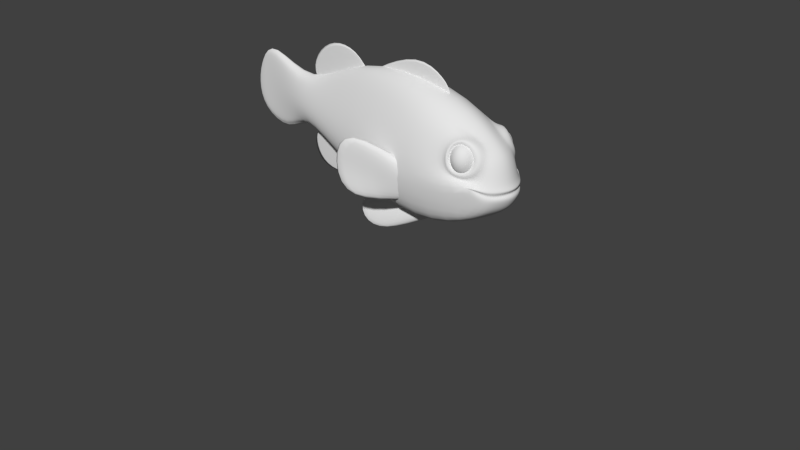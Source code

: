 # Source: nemo_for_anim.blend  (saved by Blender 2.74.0; exported with 4.5.12 LTS)
import bpy
from mathutils import Matrix  # noqa: F401  (used for matrix-valued properties, if any)

bpy.ops.wm.read_factory_settings(use_empty=True)
scene = bpy.context.scene
scene.name = ' '

# ---- collections
col_collection_1 = bpy.data.collections.new('Collection 1'); scene.collection.children.link(col_collection_1)
col_collection_1.hide_render = True
col_collection_1.hide_viewport = True
col_collection_2 = bpy.data.collections.new('Collection 2'); scene.collection.children.link(col_collection_2)

# ---- materials (node trees are filled in below, after node groups)
mat_material = bpy.data.materials.new('Material')
mat_material.alpha_threshold = 0.0
mat_material.use_transparent_shadow = False
mat_material.roughness = 0.5
mat_material.specular_intensity = 0.0
mat_material.line_color = (0.0, 0.0, 0.0, 1.0)

# ---- material node trees

# ---- world
world_world = bpy.data.worlds.new('World'); scene.world = world_world
world_world.color = (0.05088, 0.05088, 0.05088)
world_world.use_sun_shadow = False
world_world.sun_shadow_jitter_overblur = 0.0
world_world.cycles.sampling_method = 'MANUAL'
world_world.cycles.sample_map_resolution = 256

# ---- cameras
cam_camera = bpy.data.cameras.new('Camera')
cam_camera.clip_end = 100.0
cam_camera.lens = 35.0
cam_camera.sensor_width = 32.0
cam_camera.sensor_height = 18.0
cam_camera.ortho_scale = 7.314
cam_camera.dof.focus_distance = 0.0
cam_camera.dof.aperture_fstop = 128.0

# ---- meshes
me_cube = bpy.data.meshes.new('Cube')
me_cube.from_pydata([(0.7161, 1.37, -0.746), (0.4889, -0.5226, -0.4168), (0.5404, 1.37, 1.073), (0.2736, -0.5658, 1.08), (0.1768, -1.981, 0.1809), (0.1768, -1.938, 0.4693), (0.4725, 2.453, -0.3867), (0.8827, 1.37, 0.04899), (0.6067, -0.5442, 0.1642), (0.4131, 2.47, 0.06224), (0.2408, -1.959, 0.274), (0.3911, 1.37, -0.9213), (0.1733, -0.5226, -0.6234), (0.3534, 1.37, 1.323), (0.09602, -0.5658, 1.402), (0.09127, -1.981, 0.1392), (0.09127, -1.938, 0.5448), (0.2045, 2.506, -0.3867), (0.2668, 2.548, 0.5163), (0.3159, 2.612, 0.002891), (0.03303, -2.699, -0.3812), (0.03303, -3.051, 1.212), (0.06202, -3.001, 0.2253), (0.01142, -3.505, -0.1347), (0.01142, -3.428, 0.83), (0.01142, -3.598, 0.3742), (0.04034, -3.523, 0.3742), (0.05561, -2.699, -0.3544), (0.05561, -3.051, 1.165), (0.04034, -3.431, -0.0984), (0.04034, -3.354, 0.83), (0.3152, 2.283, 0.6939), (0.284, 2.35, 0.5041), (0.3152, 2.283, 0.3142), (0.3905, 2.12, 0.2356), (0.457, 2.287, 0.6939), (0.4845, 2.355, 0.5041), (0.457, 2.287, 0.3142), (0.5598, 2.193, 0.6939), (0.6299, 2.223, 0.5041), (0.5598, 2.193, 0.3142), (0.5635, 2.056, 0.6939), (0.6351, 2.03, 0.5041), (0.5635, 2.056, 0.3142), (0.4552, 1.953, 0.6939), (0.4863, 1.885, 0.5041), (0.4659, 1.957, 0.3142), (0.3905, 2.12, 0.7726), (0.2789, 2.633, 0.1329), (0.6223, 2.302, 0.2034), (0.4131, 2.491, 0.1197), (0.4513, 2.505, -0.1048), (0.2789, 2.651, -0.1381), (0.418, 2.526, -0.003287), (0.3196, 2.661, -0.03301), (0.316, 2.667, 0.07442), (0.4502, 2.512, 0.09243), (0.01655, -0.2205, 1.088), (0.01655, 1.336, 1.186), (0.01655, 0.7767, 1.199), (0.01655, -1.503, 0.812), (0.01655, -0.5805, 1.103), (0.01655, -1.222, 0.9405), (-0.3346, 1.296, 0.05713), (-0.2941, 1.165, -0.4625), (-1.066, 0.2142, 0.8161), (-1.066, 0.2142, -0.6001), (-0.6042, 1.296, 0.05713), (-0.5142, 1.165, -0.4625), (-1.222, 0.2142, 0.8161), (-1.222, 0.2142, -0.6001), (0.01655, -0.7219, -0.4924), (0.01655, -1.269, -0.1014), (0.01655, -0.9774, -0.3321), (0.4552, 1.956, 0.7876), (0.2968, 2.503, 0.5573), (0.4279, 2.368, 0.2246), (0.2, 2.274, 0.8203), (0.1193, 2.343, 0.7669), (0.5685, 2.358, 0.2973), (0.1067, 1.88, 0.5573), (0.5911, 2.005, 0.7993), (0.4631, 2.464, 0.5426), (0.544, 1.976, 0.1949), (0.5534, 1.875, 0.5005), (0.4877, 2.225, 0.8715), (0.6517, 2.042, 0.3075), (0.6768, 1.931, 0.5177), (-1.066, -0.1208, 0.05645), (-0.2941, 1.229, -0.2098), (-0.6042, 1.218, -0.2525), (-1.222, -0.1208, 0.05645), (-0.02085, 0.5023, -0.6387), (0.05374, 1.327, -0.8034), (-0.4032, -0.226, -0.7396), (-0.4032, 0.296, -1.369), (-0.2409, 0.5023, -0.6387), (-0.2409, 1.327, -0.8034), (-0.4443, -0.226, -0.7396), (-0.4443, 0.296, -1.369), (-0.5199, -0.1651, -1.21), (-0.02085, 0.7417, -0.7583), (-0.2409, 0.7417, -0.7583), (-0.561, -0.1651, -1.21), (-0.7161, 1.37, -0.746), (-0.4889, -0.5226, -0.4168), (-0.5404, 1.37, 1.073), (-0.2736, -0.5658, 1.08), (0.0, 1.453, -0.9425), (0.0, -0.5226, -0.661), (0.0, 1.453, 1.441), (0.0, -0.5658, 1.448), (-0.1768, -1.981, 0.1809), (-0.1768, -1.938, 0.4693), (0.0, -1.981, 0.0825), (0.0, -1.938, 0.6081), (-0.4725, 2.453, -0.3867), (0.0, 2.61, -0.3867), (0.0, 2.659, 0.5163), (-0.8827, 1.37, 0.04899), (-0.6067, -0.5442, 0.1642), (-0.4131, 2.47, 0.06224), (-0.2408, -1.959, 0.274), (0.0, 2.721, 0.009101), (-0.3911, 1.37, -0.9213), (-0.1733, -0.5226, -0.6234), (-0.3534, 1.37, 1.323), (-0.09602, -0.5658, 1.402), (-0.09127, -1.981, 0.1392), (-0.09127, -1.938, 0.5448), (-0.2045, 2.506, -0.3867), (-0.2668, 2.548, 0.5163), (-0.3159, 2.612, 0.002891), (-0.03303, -2.699, -0.3812), (0.0, -2.699, -0.5007), (-0.03303, -3.051, 1.212), (0.0, -3.051, 1.291), (-0.06202, -3.001, 0.2253), (-0.01142, -3.505, -0.1347), (0.0, -3.531, -0.174), (-0.01142, -3.428, 0.83), (0.0, -3.454, 0.83), (0.0, -3.624, 0.3742), (-0.01142, -3.598, 0.3742), (-0.04034, -3.523, 0.3742), (-0.05561, -2.699, -0.3544), (-0.05561, -3.051, 1.165), (-0.04034, -3.431, -0.0984), (-0.04034, -3.354, 0.83), (-0.3152, 2.283, 0.6939), (-0.284, 2.35, 0.5041), (-0.3152, 2.283, 0.3142), (-0.3905, 2.12, 0.2356), (-0.457, 2.287, 0.6939), (-0.4845, 2.355, 0.5041), (-0.457, 2.287, 0.3142), (-0.5598, 2.193, 0.6939), (-0.6299, 2.223, 0.5041), (-0.5598, 2.193, 0.3142), (-0.5635, 2.056, 0.6939), (-0.6351, 2.03, 0.5041), (-0.5635, 2.056, 0.3142), (-0.4552, 1.953, 0.6939), (-0.4863, 1.885, 0.5041), (-0.4659, 1.957, 0.3142), (-0.3905, 2.12, 0.7726), (-0.2789, 2.633, 0.1329), (-0.6223, 2.302, 0.2034), (-0.4131, 2.491, 0.1197), (-0.4513, 2.505, -0.1048), (0.0, 2.737, 0.09863), (0.0, 2.761, -0.1465), (-0.2789, 2.651, -0.1381), (-0.418, 2.526, -0.003287), (0.0, 2.809, -0.01639), (-0.3196, 2.661, -0.03301), (-0.316, 2.667, 0.07442), (-0.4502, 2.512, 0.09243), (0.0, 2.817, 0.08109), (-0.01655, -0.2205, 1.088), (0.0, -0.2205, 1.425), (-0.01655, 1.336, 1.186), (0.0, 1.346, 1.593), (0.0, 1.54, 1.186), (-0.01655, 0.7767, 1.199), (0.0, 0.7767, 2.011), (0.0, -0.4196, 1.088), (-0.01655, -1.503, 0.812), (0.0, -2.068, 1.299), (-0.01655, -0.5805, 1.103), (0.0, -0.9568, 1.796), (0.0, -0.2834, 1.21), (-0.01655, -1.222, 0.9405), (0.0, -1.499, 1.849), (0.0, -1.842, 0.6402), (0.3346, 1.296, 0.05713), (0.2941, 1.165, -0.4625), (1.066, 0.2142, 0.8161), (1.066, 0.2142, -0.6001), (0.6042, 1.296, 0.05713), (0.5142, 1.165, -0.4625), (1.222, 0.2142, 0.8161), (1.222, 0.2142, -0.6001), (-0.01655, -0.7219, -0.4924), (0.0, -1.826, -1.108), (-0.01655, -1.269, -0.1014), (0.0, -2.312, -0.4588), (0.0, -1.754, -0.01877), (-0.01655, -0.9774, -0.3321), (0.0, -2.331, -0.8953), (0.0, -0.2556, -0.6654), (-0.4552, 1.956, 0.7876), (-0.2968, 2.503, 0.5573), (-0.4279, 2.368, 0.2246), (-0.2, 2.274, 0.8203), (-0.1193, 2.343, 0.7669), (0.0, 2.413, 0.756), (-0.5685, 2.358, 0.2973), (-0.1067, 1.88, 0.5573), (-0.5911, 2.005, 0.7993), (-0.4631, 2.464, 0.5426), (-0.544, 1.976, 0.1949), (-0.5534, 1.875, 0.5005), (-0.4877, 2.225, 0.8715), (-0.6517, 2.042, 0.3075), (-0.6768, 1.931, 0.5177), (1.066, -0.1208, 0.05645), (0.2941, 1.229, -0.2098), (0.6042, 1.218, -0.2525), (1.222, -0.1208, 0.05645), (0.02085, 0.5023, -0.6387), (-0.05374, 1.327, -0.8034), (0.4032, -0.226, -0.7396), (0.4032, 0.296, -1.369), (0.2409, 0.5023, -0.6387), (0.2409, 1.327, -0.8034), (0.4443, -0.226, -0.7396), (0.4443, 0.296, -1.369), (0.5199, -0.1651, -1.21), (0.02085, 0.7417, -0.7583), (0.2409, 0.7417, -0.7583), (0.561, -0.1651, -1.21)], [], [(7, 2, 3, 8), (52, 17, 117, 171), (13, 110, 111, 14), (11, 12, 109, 108), (25, 23, 29, 26), (14, 111, 115, 16), (12, 1, 4, 15), (8, 3, 5, 10), (84, 83, 86, 87), (11, 108, 117, 17), (7, 0, 6, 51, 49), (74, 84, 87, 81), (1, 8, 10, 4), (24, 25, 26, 30), (18, 48, 170, 118), (0, 7, 8, 1), (75, 77, 85, 82), (16, 21, 28, 5), (0, 11, 17, 6), (216, 78, 18, 118), (109, 12, 15, 114), (3, 14, 16, 5), (0, 1, 12, 11), (2, 13, 14, 3), (51, 6, 17, 52), (21, 24, 30, 28), (23, 20, 27, 29), (22, 28, 30, 26), (27, 22, 26, 29), (16, 115, 136, 21), (114, 15, 20, 134), (25, 24, 141, 142), (23, 25, 142, 139), (10, 5, 28, 22), (4, 10, 22, 27), (21, 136, 141, 24), (134, 20, 23, 139), (20, 15, 4, 27), (33, 32, 36, 37), (32, 31, 35, 36), (37, 36, 39, 40), (36, 35, 38, 39), (40, 39, 42, 43), (39, 38, 41, 42), (43, 42, 45, 46), (42, 41, 44, 45), (34, 33, 37), (31, 47, 35), (34, 37, 40), (35, 47, 38), (34, 40, 43), (38, 47, 41), (34, 43, 46), (41, 47, 44), (180, 186, 57), (56, 49, 9), (170, 48, 55, 178), (54, 52, 171, 174), (48, 50, 56, 55), (53, 51, 52, 54), (49, 51, 53), (19, 9, 53, 54), (123, 19, 54, 174), (9, 49, 53), (185, 180, 57, 59), (55, 19, 123, 178), (56, 9, 19, 55), (50, 49, 56), (182, 185, 59, 58), (182, 58, 183), (188, 194, 60), (193, 188, 60, 62), (190, 193, 62, 61), (190, 61, 191), (88, 91, 70, 66), (89, 88, 66, 64), (91, 90, 68, 70), (204, 210, 71), (209, 204, 71, 73), (206, 209, 73, 72), (206, 72, 207), (76, 50, 48, 18, 75), (2, 7, 84, 74), (78, 77, 75, 18), (13, 2, 74, 77, 78), (110, 13, 78, 216), (7, 49, 83, 84), (49, 50, 76, 83), (82, 85, 81, 80), (80, 79, 82), (76, 75, 82, 79), (77, 74, 81, 85), (80, 86, 79), (83, 76, 79, 86), (81, 87, 86, 80), (70, 68, 64, 66), (65, 63, 67, 69), (69, 67, 90, 91), (63, 65, 88, 89), (65, 69, 91, 88), (100, 103, 99, 95), (101, 100, 95, 93), (103, 102, 97, 99), (99, 97, 93, 95), (94, 92, 96, 98), (98, 96, 102, 103), (92, 94, 100, 101), (94, 98, 103, 100), (119, 120, 107, 106), (172, 171, 117, 130), (126, 127, 111, 110), (124, 108, 109, 125), (143, 144, 147, 138), (127, 129, 115, 111), (125, 128, 112, 105), (120, 122, 113, 107), (222, 225, 224, 221), (124, 130, 117, 108), (119, 167, 169, 116, 104), (211, 219, 225, 222), (105, 112, 122, 120), (140, 148, 144, 143), (131, 118, 170, 166), (104, 105, 120, 119), (212, 220, 223, 214), (129, 113, 146, 135), (104, 116, 130, 124), (216, 118, 131, 215), (109, 114, 128, 125), (107, 113, 129, 127), (104, 124, 125, 105), (106, 107, 127, 126), (169, 172, 130, 116), (135, 146, 148, 140), (138, 147, 145, 133), (137, 144, 148, 146), (145, 147, 144, 137), (129, 135, 136, 115), (114, 134, 133, 128), (143, 142, 141, 140), (138, 139, 142, 143), (122, 137, 146, 113), (112, 145, 137, 122), (135, 140, 141, 136), (134, 139, 138, 133), (133, 145, 112, 128), (151, 155, 154, 150), (150, 154, 153, 149), (155, 158, 157, 154), (154, 157, 156, 153), (158, 161, 160, 157), (157, 160, 159, 156), (161, 164, 163, 160), (160, 163, 162, 159), (152, 155, 151), (149, 153, 165), (152, 158, 155), (153, 156, 165), (152, 161, 158), (156, 159, 165), (152, 164, 161), (159, 162, 165), (180, 179, 186), (177, 121, 167), (170, 178, 176, 166), (175, 174, 171, 172), (166, 176, 177, 168), (173, 175, 172, 169), (167, 173, 169), (132, 175, 173, 121), (123, 174, 175, 132), (121, 173, 167), (185, 184, 179, 180), (176, 178, 123, 132), (177, 176, 132, 121), (168, 177, 167), (182, 181, 184, 185), (182, 183, 181), (188, 187, 194), (193, 192, 187, 188), (190, 189, 192, 193), (190, 191, 189), (226, 198, 202, 229), (227, 196, 198, 226), (229, 202, 200, 228), (204, 203, 210), (209, 208, 203, 204), (206, 205, 208, 209), (206, 207, 205), (213, 212, 131, 166, 168), (106, 211, 222, 119), (215, 131, 212, 214), (126, 215, 214, 211, 106), (110, 216, 215, 126), (119, 222, 221, 167), (167, 221, 213, 168), (220, 218, 219, 223), (218, 220, 217), (213, 217, 220, 212), (214, 223, 219, 211), (218, 217, 224), (221, 224, 217, 213), (219, 218, 224, 225), (202, 198, 196, 200), (197, 201, 199, 195), (201, 229, 228, 199), (195, 227, 226, 197), (197, 226, 229, 201), (238, 233, 237, 241), (239, 231, 233, 238), (241, 237, 235, 240), (237, 233, 231, 235), (232, 236, 234, 230), (236, 241, 240, 234), (230, 239, 238, 232), (232, 238, 241, 236)])
me_cube.polygons.foreach_set('use_smooth', [True] * 216)
_uv = me_cube.uv_layers.new(name='UVMap')
_uv.uv.foreach_set('vector', [0.7541, 0.1921, 0.7483, 0.3251, 0.4752, 0.299, 0.4968, 0.1754, 0.9522, 0.1722, 0.9292, 0.1391, 0.9539, 0.1243, 0.9725, 0.1608, 0.7473, 0.3671, 0.7484, 0.3979, 0.4638, 0.3654, 0.4679, 0.3502, 0.7752, 0.04352, 0.5078, 0.04695, 0.5046, 0.021, 0.781, 0.021, 0.01367, 0.1518, 0.03109, 0.08253, 0.04165, 0.08865, 0.0247, 0.1526, 0.4679, 0.3502, 0.4638, 0.3654, 0.2615, 0.2271, 0.2644, 0.2091, 0.5078, 0.04695, 0.5096, 0.1006, 0.2656, 0.1374, 0.2663, 0.1214, 0.4968, 0.1754, 0.4752, 0.299, 0.2671, 0.1905, 0.2693, 0.1563, 0.8533, 0.2499, 0.8728, 0.2408, 0.8735, 0.2473, 0.8648, 0.2547, 0.7752, 0.04352, 0.781, 0.021, 0.9539, 0.1243, 0.9292, 0.1391, 0.7541, 0.1921, 0.7644, 0.09167, 0.8977, 0.1527, 0.9203, 0.1791, 0.8879, 0.2192, 0.86, 0.2744, 0.8533, 0.2499, 0.8648, 0.2547, 0.8659, 0.2673, 0.5096, 0.1006, 0.4968, 0.1754, 0.2693, 0.1563, 0.2656, 0.1374, 0.03124, 0.2164, 0.01367, 0.1518, 0.0247, 0.1526, 0.04225, 0.217, 0.9309, 0.2662, 0.9552, 0.2222, 0.9793, 0.2279, 0.9548, 0.2805, 0.7644, 0.09167, 0.7541, 0.1921, 0.4968, 0.1754, 0.5096, 0.1006, 0.9058, 0.2631, 0.8898, 0.2858, 0.8813, 0.2755, 0.8954, 0.2587, 0.2644, 0.2091, 0.07827, 0.2745, 0.07967, 0.2669, 0.2671, 0.1905, 0.7644, 0.09167, 0.7752, 0.04352, 0.9292, 0.1391, 0.8977, 0.1527, 0.9127, 0.3187, 0.8954, 0.2941, 0.9309, 0.2662, 0.9548, 0.2805, 0.5046, 0.021, 0.5078, 0.04695, 0.2663, 0.1214, 0.2669, 0.1043, 0.4752, 0.299, 0.4679, 0.3502, 0.2644, 0.2091, 0.2671, 0.1905, 0.7644, 0.09167, 0.5096, 0.1006, 0.5078, 0.04695, 0.7752, 0.04352, 0.7483, 0.3251, 0.7473, 0.3671, 0.4679, 0.3502, 0.4752, 0.299, 0.9203, 0.1791, 0.8977, 0.1527, 0.9292, 0.1391, 0.9522, 0.1722, 0.07827, 0.2745, 0.03124, 0.2164, 0.04225, 0.217, 0.07967, 0.2669, 0.03109, 0.08253, 0.148, 0.05125, 0.1479, 0.0566, 0.04165, 0.08865, 0.1003, 0.1378, 0.07967, 0.2669, 0.04225, 0.217, 0.0247, 0.1526, 0.1479, 0.0566, 0.1003, 0.1378, 0.0247, 0.1526, 0.04165, 0.08865, 0.2644, 0.2091, 0.2615, 0.2271, 0.07603, 0.2866, 0.07827, 0.2745, 0.2669, 0.1043, 0.2663, 0.1214, 0.148, 0.05125, 0.1469, 0.03347, 0.01367, 0.1518, 0.03124, 0.2164, 0.02734, 0.2162, 0.009785, 0.1515, 0.03109, 0.08253, 0.01367, 0.1518, 0.009785, 0.1515, 0.02762, 0.07681, 0.2693, 0.1563, 0.2671, 0.1905, 0.07967, 0.2669, 0.1003, 0.1378, 0.2656, 0.1374, 0.2693, 0.1563, 0.1003, 0.1378, 0.1479, 0.0566, 0.07827, 0.2745, 0.07603, 0.2866, 0.02734, 0.2162, 0.03124, 0.2164, 0.1469, 0.03347, 0.148, 0.05125, 0.03109, 0.08253, 0.02762, 0.07681, 0.148, 0.05125, 0.2663, 0.1214, 0.2656, 0.1374, 0.1479, 0.0566, 0.9729, 0.4615, 0.9789, 0.5529, 0.9054, 0.5257, 0.919, 0.4702, 0.9789, 0.5529, 0.9093, 0.6253, 0.8717, 0.5749, 0.9054, 0.5257, 0.919, 0.4702, 0.9054, 0.5257, 0.858, 0.5069, 0.8792, 0.4611, 0.9054, 0.5257, 0.8717, 0.5749, 0.8366, 0.5525, 0.858, 0.5069, 0.8792, 0.4611, 0.858, 0.5069, 0.811, 0.4882, 0.844, 0.439, 0.858, 0.5069, 0.8366, 0.5525, 0.7972, 0.5429, 0.811, 0.4882, 0.844, 0.439, 0.811, 0.4882, 0.7336, 0.4603, 0.8059, 0.3894, 0.811, 0.4882, 0.7972, 0.5429, 0.7393, 0.5525, 0.7336, 0.4603, 0.909, 0.3894, 0.9729, 0.4615, 0.919, 0.4702, 0.9093, 0.6253, 0.8057, 0.6239, 0.8717, 0.5749, 0.909, 0.3894, 0.919, 0.4702, 0.8792, 0.4611, 0.8717, 0.5749, 0.8057, 0.6239, 0.8366, 0.5525, 0.909, 0.3894, 0.8792, 0.4611, 0.844, 0.439, 0.8366, 0.5525, 0.8057, 0.6239, 0.7972, 0.5429, 0.909, 0.3894, 0.844, 0.439, 0.8059, 0.3894, 0.7972, 0.5429, 0.8057, 0.6239, 0.7393, 0.5525, 0.418, 0.8914, 0.3868, 0.845, 0.4153, 0.8433, 0.9256, 0.2089, 0.8879, 0.2192, 0.9233, 0.2016, 0.9793, 0.2279, 0.9552, 0.2222, 0.9542, 0.2106, 0.9824, 0.2161, 0.9526, 0.1879, 0.9522, 0.1722, 0.9725, 0.1608, 0.9809, 0.1804, 0.9552, 0.2222, 0.9265, 0.2158, 0.9256, 0.2089, 0.9542, 0.2106, 0.927, 0.1915, 0.9203, 0.1791, 0.9522, 0.1722, 0.9526, 0.1879, 0.8879, 0.2192, 0.9203, 0.1791, 0.927, 0.1915, 0.9503, 0.1971, 0.9233, 0.2016, 0.927, 0.1915, 0.9526, 0.1879, 0.9817, 0.1964, 0.9503, 0.1971, 0.9526, 0.1879, 0.9809, 0.1804, 0.9233, 0.2016, 0.8879, 0.2192, 0.927, 0.1915, 0.5652, 0.9673, 0.418, 0.8914, 0.4153, 0.8433, 0.5588, 0.8511, 0.9542, 0.2106, 0.9503, 0.1971, 0.9817, 0.1964, 0.9824, 0.2161, 0.9256, 0.2089, 0.9233, 0.2016, 0.9503, 0.1971, 0.9542, 0.2106, 0.9265, 0.2158, 0.8879, 0.2192, 0.9256, 0.2089, 0.6433, 0.903, 0.5652, 0.9673, 0.5588, 0.8511, 0.6385, 0.8448, 0.6433, 0.903, 0.6385, 0.8448, 0.6678, 0.8433, 0.01693, 0.7502, 0.1941, 0.7092, 0.2168, 0.7652, 0.04871, 0.9565, 0.01693, 0.7502, 0.2168, 0.7652, 0.2372, 0.8099, 0.2085, 0.9744, 0.04871, 0.9565, 0.2372, 0.8099, 0.2971, 0.8962, 0.2085, 0.9744, 0.2971, 0.8962, 0.3503, 0.9527, 0.03212, 0.4779, 0.05861, 0.5572, 0.09075, 0.6094, 0.04224, 0.6271, 0.298, 0.4328, 0.03212, 0.4779, 0.06794, 0.3891, 0.2844, 0.3891, 0.05861, 0.5572, 0.2922, 0.5615, 0.2708, 0.62, 0.09075, 0.6094, 0.4528, 0.524, 0.7854, 0.6334, 0.6838, 0.6663, 0.3425, 0.565, 0.4528, 0.524, 0.6838, 0.6663, 0.6275, 0.6983, 0.3425, 0.6588, 0.3425, 0.565, 0.6275, 0.6983, 0.5628, 0.7451, 0.3425, 0.6588, 0.5628, 0.7451, 0.458, 0.7583, 0.8948, 0.2381, 0.9265, 0.2158, 0.9552, 0.2222, 0.9309, 0.2662, 0.9058, 0.2631, 0.7483, 0.3251, 0.7541, 0.1921, 0.8533, 0.2499, 0.86, 0.2744, 0.8954, 0.2941, 0.8898, 0.2858, 0.9058, 0.2631, 0.9309, 0.2662, 0.7473, 0.3671, 0.7483, 0.3251, 0.86, 0.2744, 0.8898, 0.2858, 0.8954, 0.2941, 0.7484, 0.3979, 0.7473, 0.3671, 0.8954, 0.2941, 0.9127, 0.3187, 0.7541, 0.1921, 0.8879, 0.2192, 0.8728, 0.2408, 0.8533, 0.2499, 0.8879, 0.2192, 0.9265, 0.2158, 0.8948, 0.2381, 0.8728, 0.2408, 0.8954, 0.2587, 0.8813, 0.2755, 0.8659, 0.2673, 0.8808, 0.2601, 0.8808, 0.2601, 0.8883, 0.2469, 0.8954, 0.2587, 0.8948, 0.2381, 0.9058, 0.2631, 0.8954, 0.2587, 0.8883, 0.2469, 0.8898, 0.2858, 0.86, 0.2744, 0.8659, 0.2673, 0.8813, 0.2755, 0.8808, 0.2601, 0.8735, 0.2473, 0.8883, 0.2469, 0.8728, 0.2408, 0.8948, 0.2381, 0.8883, 0.2469, 0.8735, 0.2473, 0.8659, 0.2673, 0.8648, 0.2547, 0.8735, 0.2473, 0.8808, 0.2601, 0.09075, 0.6094, 0.2708, 0.62, 0.2888, 0.654, 0.04224, 0.6271, 0.0973, 0.4894, 0.3134, 0.476, 0.2978, 0.513, 0.08381, 0.5233, 0.08381, 0.5233, 0.2978, 0.513, 0.2922, 0.5615, 0.05861, 0.5572, 0.3134, 0.476, 0.0973, 0.4894, 0.03212, 0.4779, 0.298, 0.4328, 0.0973, 0.4894, 0.08381, 0.5233, 0.05861, 0.5572, 0.03212, 0.4779, 0.7552, 0.8457, 0.7602, 0.8419, 0.811, 0.8627, 0.8108, 0.8676, 0.8679, 0.9512, 0.7552, 0.8457, 0.8108, 0.8676, 0.973, 0.9205, 0.7602, 0.8419, 0.8965, 0.8104, 0.973, 0.8819, 0.811, 0.8627, 0.811, 0.8627, 0.973, 0.8819, 0.973, 0.9205, 0.8108, 0.8676, 0.7517, 0.7929, 0.8623, 0.7461, 0.8598, 0.7779, 0.7559, 0.7979, 0.7559, 0.7979, 0.8598, 0.7779, 0.8965, 0.8104, 0.7602, 0.8419, 0.8324, 0.9602, 0.7318, 0.9083, 0.7552, 0.8457, 0.8679, 0.9512, 0.7517, 0.7929, 0.7559, 0.7979, 0.7602, 0.8419, 0.7552, 0.8457, 0.7541, 0.1921, 0.4968, 0.1754, 0.4752, 0.299, 0.7483, 0.3251, 0.9522, 0.1722, 0.9725, 0.1608, 0.9539, 0.1243, 0.9292, 0.1391, 0.7473, 0.3671, 0.4679, 0.3502, 0.4638, 0.3654, 0.7484, 0.3979, 0.7752, 0.04352, 0.781, 0.021, 0.5046, 0.021, 0.5078, 0.04695, 0.01367, 0.1518, 0.0247, 0.1526, 0.04165, 0.08865, 0.03109, 0.08253, 0.4679, 0.3502, 0.2644, 0.2091, 0.2615, 0.2271, 0.4638, 0.3654, 0.5078, 0.04695, 0.2663, 0.1214, 0.2656, 0.1374, 0.5096, 0.1006, 0.4968, 0.1754, 0.2693, 0.1563, 0.2671, 0.1905, 0.4752, 0.299, 0.8533, 0.2499, 0.8648, 0.2547, 0.8735, 0.2473, 0.8728, 0.2408, 0.7752, 0.04352, 0.9292, 0.1391, 0.9539, 0.1243, 0.781, 0.021, 0.7541, 0.1921, 0.8879, 0.2192, 0.9203, 0.1791, 0.8977, 0.1527, 0.7644, 0.09167, 0.86, 0.2744, 0.8659, 0.2673, 0.8648, 0.2547, 0.8533, 0.2499, 0.5096, 0.1006, 0.2656, 0.1374, 0.2693, 0.1563, 0.4968, 0.1754, 0.03124, 0.2164, 0.04225, 0.217, 0.0247, 0.1526, 0.01367, 0.1518, 0.9309, 0.2662, 0.9548, 0.2805, 0.9793, 0.2279, 0.9552, 0.2222, 0.7644, 0.09167, 0.5096, 0.1006, 0.4968, 0.1754, 0.7541, 0.1921, 0.9058, 0.2631, 0.8954, 0.2587, 0.8813, 0.2755, 0.8898, 0.2858, 0.2644, 0.2091, 0.2671, 0.1905, 0.07967, 0.2669, 0.07827, 0.2745, 0.7644, 0.09167, 0.8977, 0.1527, 0.9292, 0.1391, 0.7752, 0.04352, 0.9127, 0.3187, 0.9548, 0.2805, 0.9309, 0.2662, 0.8954, 0.2941, 0.5046, 0.021, 0.2669, 0.1043, 0.2663, 0.1214, 0.5078, 0.04695, 0.4752, 0.299, 0.2671, 0.1905, 0.2644, 0.2091, 0.4679, 0.3502, 0.7644, 0.09167, 0.7752, 0.04352, 0.5078, 0.04695, 0.5096, 0.1006, 0.7483, 0.3251, 0.4752, 0.299, 0.4679, 0.3502, 0.7473, 0.3671, 0.9203, 0.1791, 0.9522, 0.1722, 0.9292, 0.1391, 0.8977, 0.1527, 0.07827, 0.2745, 0.07967, 0.2669, 0.04225, 0.217, 0.03124, 0.2164, 0.03109, 0.08253, 0.04165, 0.08865, 0.1479, 0.0566, 0.148, 0.05125, 0.1003, 0.1378, 0.0247, 0.1526, 0.04225, 0.217, 0.07967, 0.2669, 0.1479, 0.0566, 0.04165, 0.08865, 0.0247, 0.1526, 0.1003, 0.1378, 0.2644, 0.2091, 0.07827, 0.2745, 0.07603, 0.2866, 0.2615, 0.2271, 0.2669, 0.1043, 0.1469, 0.03347, 0.148, 0.05125, 0.2663, 0.1214, 0.01367, 0.1518, 0.009785, 0.1515, 0.02734, 0.2162, 0.03124, 0.2164, 0.03109, 0.08253, 0.02762, 0.07681, 0.009785, 0.1515, 0.01367, 0.1518, 0.2693, 0.1563, 0.1003, 0.1378, 0.07967, 0.2669, 0.2671, 0.1905, 0.2656, 0.1374, 0.1479, 0.0566, 0.1003, 0.1378, 0.2693, 0.1563, 0.07827, 0.2745, 0.03124, 0.2164, 0.02734, 0.2162, 0.07603, 0.2866, 0.1469, 0.03347, 0.02762, 0.07681, 0.03109, 0.08253, 0.148, 0.05125, 0.148, 0.05125, 0.1479, 0.0566, 0.2656, 0.1374, 0.2663, 0.1214, 0.9729, 0.4615, 0.919, 0.4702, 0.9054, 0.5257, 0.9789, 0.5529, 0.9789, 0.5529, 0.9054, 0.5257, 0.8717, 0.5749, 0.9093, 0.6253, 0.919, 0.4702, 0.8792, 0.4611, 0.858, 0.5069, 0.9054, 0.5257, 0.9054, 0.5257, 0.858, 0.5069, 0.8366, 0.5525, 0.8717, 0.5749, 0.8792, 0.4611, 0.844, 0.439, 0.811, 0.4882, 0.858, 0.5069, 0.858, 0.5069, 0.811, 0.4882, 0.7972, 0.5429, 0.8366, 0.5525, 0.844, 0.439, 0.8059, 0.3894, 0.7336, 0.4603, 0.811, 0.4882, 0.811, 0.4882, 0.7336, 0.4603, 0.7393, 0.5525, 0.7972, 0.5429, 0.909, 0.3894, 0.919, 0.4702, 0.9729, 0.4615, 0.9093, 0.6253, 0.8717, 0.5749, 0.8057, 0.6239, 0.909, 0.3894, 0.8792, 0.4611, 0.919, 0.4702, 0.8717, 0.5749, 0.8366, 0.5525, 0.8057, 0.6239, 0.909, 0.3894, 0.844, 0.439, 0.8792, 0.4611, 0.8366, 0.5525, 0.7972, 0.5429, 0.8057, 0.6239, 0.909, 0.3894, 0.8059, 0.3894, 0.844, 0.439, 0.7972, 0.5429, 0.7393, 0.5525, 0.8057, 0.6239, 0.418, 0.8914, 0.4153, 0.8433, 0.3868, 0.845, 0.9256, 0.2089, 0.9233, 0.2016, 0.8879, 0.2192, 0.9793, 0.2279, 0.9824, 0.2161, 0.9542, 0.2106, 0.9552, 0.2222, 0.9526, 0.1879, 0.9809, 0.1804, 0.9725, 0.1608, 0.9522, 0.1722, 0.9552, 0.2222, 0.9542, 0.2106, 0.9256, 0.2089, 0.9265, 0.2158, 0.927, 0.1915, 0.9526, 0.1879, 0.9522, 0.1722, 0.9203, 0.1791, 0.8879, 0.2192, 0.927, 0.1915, 0.9203, 0.1791, 0.9503, 0.1971, 0.9526, 0.1879, 0.927, 0.1915, 0.9233, 0.2016, 0.9817, 0.1964, 0.9809, 0.1804, 0.9526, 0.1879, 0.9503, 0.1971, 0.9233, 0.2016, 0.927, 0.1915, 0.8879, 0.2192, 0.5652, 0.9673, 0.5588, 0.8511, 0.4153, 0.8433, 0.418, 0.8914, 0.9542, 0.2106, 0.9824, 0.2161, 0.9817, 0.1964, 0.9503, 0.1971, 0.9256, 0.2089, 0.9542, 0.2106, 0.9503, 0.1971, 0.9233, 0.2016, 0.9265, 0.2158, 0.9256, 0.2089, 0.8879, 0.2192, 0.6433, 0.903, 0.6385, 0.8448, 0.5588, 0.8511, 0.5652, 0.9673, 0.6433, 0.903, 0.6678, 0.8433, 0.6385, 0.8448, 0.01693, 0.7502, 0.2168, 0.7652, 0.1941, 0.7092, 0.04871, 0.9565, 0.2372, 0.8099, 0.2168, 0.7652, 0.01693, 0.7502, 0.2085, 0.9744, 0.2971, 0.8962, 0.2372, 0.8099, 0.04871, 0.9565, 0.2085, 0.9744, 0.3503, 0.9527, 0.2971, 0.8962, 0.03212, 0.4779, 0.04224, 0.6271, 0.09075, 0.6094, 0.05861, 0.5572, 0.298, 0.4328, 0.2844, 0.3891, 0.06794, 0.3891, 0.03212, 0.4779, 0.05861, 0.5572, 0.09075, 0.6094, 0.2708, 0.62, 0.2922, 0.5615, 0.4528, 0.524, 0.6838, 0.6663, 0.7854, 0.6334, 0.3425, 0.565, 0.6275, 0.6983, 0.6838, 0.6663, 0.4528, 0.524, 0.3425, 0.6588, 0.5628, 0.7451, 0.6275, 0.6983, 0.3425, 0.565, 0.3425, 0.6588, 0.458, 0.7583, 0.5628, 0.7451, 0.8948, 0.2381, 0.9058, 0.2631, 0.9309, 0.2662, 0.9552, 0.2222, 0.9265, 0.2158, 0.7483, 0.3251, 0.86, 0.2744, 0.8533, 0.2499, 0.7541, 0.1921, 0.8954, 0.2941, 0.9309, 0.2662, 0.9058, 0.2631, 0.8898, 0.2858, 0.7473, 0.3671, 0.8954, 0.2941, 0.8898, 0.2858, 0.86, 0.2744, 0.7483, 0.3251, 0.7484, 0.3979, 0.9127, 0.3187, 0.8954, 0.2941, 0.7473, 0.3671, 0.7541, 0.1921, 0.8533, 0.2499, 0.8728, 0.2408, 0.8879, 0.2192, 0.8879, 0.2192, 0.8728, 0.2408, 0.8948, 0.2381, 0.9265, 0.2158, 0.8954, 0.2587, 0.8808, 0.2601, 0.8659, 0.2673, 0.8813, 0.2755, 0.8808, 0.2601, 0.8954, 0.2587, 0.8883, 0.2469, 0.8948, 0.2381, 0.8883, 0.2469, 0.8954, 0.2587, 0.9058, 0.2631, 0.8898, 0.2858, 0.8813, 0.2755, 0.8659, 0.2673, 0.86, 0.2744, 0.8808, 0.2601, 0.8883, 0.2469, 0.8735, 0.2473, 0.8728, 0.2408, 0.8735, 0.2473, 0.8883, 0.2469, 0.8948, 0.2381, 0.8659, 0.2673, 0.8808, 0.2601, 0.8735, 0.2473, 0.8648, 0.2547, 0.09075, 0.6094, 0.04224, 0.6271, 0.2888, 0.654, 0.2708, 0.62, 0.0973, 0.4894, 0.08381, 0.5233, 0.2978, 0.513, 0.3134, 0.476, 0.08381, 0.5233, 0.05861, 0.5572, 0.2922, 0.5615, 0.2978, 0.513, 0.3134, 0.476, 0.298, 0.4328, 0.03212, 0.4779, 0.0973, 0.4894, 0.0973, 0.4894, 0.03212, 0.4779, 0.05861, 0.5572, 0.08381, 0.5233, 0.7552, 0.8457, 0.8108, 0.8676, 0.811, 0.8627, 0.7602, 0.8419, 0.8679, 0.9512, 0.973, 0.9205, 0.8108, 0.8676, 0.7552, 0.8457, 0.7602, 0.8419, 0.811, 0.8627, 0.973, 0.8819, 0.8965, 0.8104, 0.811, 0.8627, 0.8108, 0.8676, 0.973, 0.9205, 0.973, 0.8819, 0.7517, 0.7929, 0.7559, 0.7979, 0.8598, 0.7779, 0.8623, 0.7461, 0.7559, 0.7979, 0.7602, 0.8419, 0.8965, 0.8104, 0.8598, 0.7779, 0.8324, 0.9602, 0.8679, 0.9512, 0.7552, 0.8457, 0.7318, 0.9083, 0.7517, 0.7929, 0.7552, 0.8457, 0.7602, 0.8419, 0.7559, 0.7979])
_ca = me_cube.color_attributes.new('Col', 'BYTE_COLOR', 'CORNER')
_ca.data.foreach_set('color', [1.0, 1.0, 1.0, 1.0, 1.0, 1.0, 1.0, 1.0, 1.0, 1.0, 1.0, 1.0, 1.0, 1.0, 1.0, 1.0, 1.0, 1.0, 1.0, 1.0, 1.0, 1.0, 1.0, 1.0, 1.0, 1.0, 1.0, 1.0, 1.0, 1.0, 1.0, 1.0, 1.0, 1.0, 1.0, 1.0, 1.0, 1.0, 1.0, 1.0, 1.0, 1.0, 1.0, 1.0, 1.0, 1.0, 1.0, 1.0, 1.0, 1.0, 1.0, 1.0, 1.0, 1.0, 1.0, 1.0, 1.0, 1.0, 1.0, 1.0, 1.0, 1.0, 1.0, 1.0, 1.0, 1.0, 1.0, 1.0, 1.0, 1.0, 1.0, 1.0, 1.0, 1.0, 1.0, 1.0, 1.0, 1.0, 1.0, 1.0, 1.0, 1.0, 1.0, 1.0, 1.0, 1.0, 1.0, 1.0, 1.0, 1.0, 1.0, 1.0, 1.0, 1.0, 1.0, 1.0, 1.0, 1.0, 1.0, 1.0, 1.0, 1.0, 1.0, 1.0, 1.0, 1.0, 1.0, 1.0, 1.0, 1.0, 1.0, 1.0, 1.0, 1.0, 1.0, 1.0, 1.0, 1.0, 1.0, 1.0, 1.0, 1.0, 1.0, 1.0, 1.0, 1.0, 1.0, 1.0, 1.0, 1.0, 1.0, 1.0, 1.0, 1.0, 1.0, 1.0, 1.0, 1.0, 1.0, 1.0, 1.0, 1.0, 1.0, 1.0, 1.0, 1.0, 1.0, 1.0, 1.0, 1.0, 1.0, 1.0, 1.0, 1.0, 1.0, 1.0, 1.0, 1.0, 1.0, 1.0, 1.0, 1.0, 1.0, 1.0, 1.0, 1.0, 1.0, 1.0, 1.0, 1.0, 1.0, 1.0, 1.0, 1.0, 1.0, 1.0, 1.0, 1.0, 1.0, 1.0, 1.0, 1.0, 1.0, 1.0, 1.0, 1.0, 1.0, 1.0, 1.0, 1.0, 1.0, 1.0, 1.0, 1.0, 1.0, 1.0, 1.0, 1.0, 1.0, 1.0, 1.0, 1.0, 1.0, 1.0, 1.0, 1.0, 1.0, 1.0, 1.0, 1.0, 1.0, 1.0, 1.0, 1.0, 1.0, 1.0, 1.0, 1.0, 1.0, 1.0, 1.0, 1.0, 1.0, 1.0, 1.0, 1.0, 1.0, 1.0, 1.0, 1.0, 1.0, 1.0, 1.0, 1.0, 1.0, 1.0, 1.0, 1.0, 1.0, 1.0, 1.0, 1.0, 1.0, 1.0, 1.0, 1.0, 1.0, 1.0, 1.0, 1.0, 1.0, 1.0, 1.0, 1.0, 1.0, 1.0, 1.0, 1.0, 1.0, 1.0, 1.0, 1.0, 1.0, 1.0, 1.0, 1.0, 1.0, 1.0, 1.0, 1.0, 1.0, 1.0, 1.0, 1.0, 1.0, 1.0, 1.0, 1.0, 1.0, 1.0, 1.0, 1.0, 1.0, 1.0, 1.0, 1.0, 1.0, 1.0, 1.0, 1.0, 1.0, 1.0, 1.0, 1.0, 1.0, 1.0, 1.0, 1.0, 1.0, 1.0, 1.0, 1.0, 1.0, 1.0, 1.0, 1.0, 1.0, 1.0, 1.0, 1.0, 1.0, 1.0, 1.0, 1.0, 1.0, 1.0, 1.0, 1.0, 1.0, 1.0, 1.0, 1.0, 1.0, 1.0, 1.0, 1.0, 1.0, 1.0, 1.0, 1.0, 1.0, 1.0, 1.0, 1.0, 1.0, 1.0, 1.0, 1.0, 1.0, 1.0, 1.0, 1.0, 1.0, 1.0, 1.0, 1.0, 1.0, 1.0, 1.0, 1.0, 1.0, 1.0, 1.0, 1.0, 1.0, 1.0, 1.0, 1.0, 1.0, 1.0, 1.0, 1.0, 1.0, 1.0, 1.0, 1.0, 1.0, 1.0, 1.0, 1.0, 1.0, 1.0, 1.0, 1.0, 1.0, 1.0, 1.0, 1.0, 1.0, 1.0, 1.0, 1.0, 1.0, 1.0, 1.0, 1.0, 1.0, 1.0, 1.0, 1.0, 1.0, 1.0, 1.0, 1.0, 1.0, 1.0, 1.0, 1.0, 1.0, 1.0, 1.0, 1.0, 1.0, 1.0, 1.0, 1.0, 1.0, 1.0, 1.0, 1.0, 1.0, 1.0, 1.0, 1.0, 1.0, 1.0, 1.0, 1.0, 1.0, 1.0, 1.0, 1.0, 1.0, 1.0, 1.0, 1.0, 1.0, 1.0, 1.0, 1.0, 1.0, 1.0, 1.0, 1.0, 1.0, 1.0, 1.0, 1.0, 1.0, 1.0, 1.0, 1.0, 1.0, 1.0, 1.0, 1.0, 1.0, 1.0, 1.0, 1.0, 1.0, 1.0, 1.0, 1.0, 1.0, 1.0, 1.0, 1.0, 1.0, 1.0, 1.0, 1.0, 1.0, 1.0, 1.0, 1.0, 1.0, 1.0, 1.0, 1.0, 1.0, 1.0, 1.0, 1.0, 1.0, 1.0, 1.0, 1.0, 1.0, 1.0, 1.0, 1.0, 1.0, 1.0, 1.0, 1.0, 1.0, 1.0, 1.0, 1.0, 1.0, 1.0, 1.0, 1.0, 1.0, 1.0, 1.0, 1.0, 1.0, 1.0, 1.0, 1.0, 1.0, 1.0, 1.0, 1.0, 1.0, 1.0, 1.0, 1.0, 1.0, 1.0, 1.0, 1.0, 1.0, 1.0, 1.0, 1.0, 1.0, 1.0, 1.0, 1.0, 1.0, 1.0, 1.0, 1.0, 1.0, 1.0, 1.0, 1.0, 1.0, 1.0, 1.0, 1.0, 1.0, 1.0, 1.0, 1.0, 1.0, 1.0, 1.0, 1.0, 1.0, 1.0, 1.0, 1.0, 1.0, 1.0, 1.0, 1.0, 1.0, 1.0, 1.0, 1.0, 1.0, 1.0, 1.0, 1.0, 1.0, 1.0, 1.0, 1.0, 1.0, 1.0, 1.0, 1.0, 1.0, 1.0, 1.0, 1.0, 1.0, 1.0, 1.0, 1.0, 1.0, 1.0, 1.0, 1.0, 1.0, 1.0, 1.0, 1.0, 1.0, 1.0, 1.0, 1.0, 1.0, 1.0, 1.0, 1.0, 1.0, 1.0, 1.0, 1.0, 1.0, 1.0, 1.0, 1.0, 1.0, 1.0, 1.0, 1.0, 1.0, 1.0, 1.0, 1.0, 1.0, 1.0, 1.0, 1.0, 1.0, 1.0, 1.0, 1.0, 1.0, 1.0, 1.0, 1.0, 1.0, 1.0, 1.0, 1.0, 1.0, 1.0, 1.0, 1.0, 1.0, 1.0, 1.0, 1.0, 1.0, 1.0, 1.0, 1.0, 1.0, 1.0, 1.0, 1.0, 1.0, 1.0, 1.0, 1.0, 1.0, 1.0, 1.0, 1.0, 1.0, 1.0, 1.0, 1.0, 1.0, 1.0, 1.0, 1.0, 1.0, 1.0, 1.0, 1.0, 1.0, 1.0, 1.0, 1.0, 1.0, 1.0, 1.0, 1.0, 1.0, 1.0, 1.0, 1.0, 1.0, 1.0, 1.0, 1.0, 1.0, 1.0, 1.0, 1.0, 1.0, 1.0, 1.0, 1.0, 1.0, 1.0, 1.0, 1.0, 1.0, 1.0, 1.0, 1.0, 1.0, 1.0, 1.0, 1.0, 1.0, 1.0, 1.0, 1.0, 1.0, 1.0, 1.0, 1.0, 1.0, 1.0, 1.0, 1.0, 1.0, 1.0, 1.0, 1.0, 1.0, 1.0, 1.0, 1.0, 1.0, 1.0, 1.0, 1.0, 1.0, 1.0, 1.0, 1.0, 1.0, 1.0, 1.0, 1.0, 1.0, 1.0, 1.0, 1.0, 1.0, 1.0, 1.0, 1.0, 1.0, 1.0, 1.0, 1.0, 1.0, 1.0, 1.0, 1.0, 1.0, 1.0, 1.0, 1.0, 1.0, 1.0, 1.0, 1.0, 1.0, 1.0, 1.0, 1.0, 1.0, 1.0, 1.0, 1.0, 1.0, 1.0, 1.0, 1.0, 1.0, 1.0, 1.0, 1.0, 1.0, 1.0, 1.0, 1.0, 1.0, 1.0, 1.0, 1.0, 1.0, 1.0, 1.0, 1.0, 1.0, 1.0, 1.0, 1.0, 1.0, 1.0, 1.0, 1.0, 1.0, 1.0, 1.0, 1.0, 1.0, 1.0, 1.0, 1.0, 1.0, 1.0, 1.0, 1.0, 1.0, 1.0, 1.0, 1.0, 1.0, 1.0, 1.0, 1.0, 1.0, 1.0, 1.0, 1.0, 1.0, 1.0, 1.0, 1.0, 1.0, 1.0, 1.0, 1.0, 1.0, 1.0, 1.0, 1.0, 1.0, 1.0, 1.0, 1.0, 1.0, 1.0, 1.0, 1.0, 1.0, 1.0, 1.0, 1.0, 1.0, 1.0, 1.0, 1.0, 1.0, 1.0, 1.0, 1.0, 1.0, 1.0, 1.0, 1.0, 1.0, 1.0, 1.0, 1.0, 1.0, 1.0, 1.0, 1.0, 1.0, 1.0, 1.0, 1.0, 1.0, 1.0, 1.0, 1.0, 1.0, 1.0, 1.0, 1.0, 1.0, 1.0, 1.0, 1.0, 1.0, 1.0, 1.0, 1.0, 1.0, 1.0, 1.0, 1.0, 1.0, 1.0, 1.0, 1.0, 1.0, 1.0, 1.0, 1.0, 1.0, 1.0, 1.0, 1.0, 1.0, 1.0, 1.0, 1.0, 1.0, 1.0, 1.0, 1.0, 1.0, 1.0, 1.0, 1.0, 1.0, 1.0, 1.0, 1.0, 1.0, 1.0, 1.0, 1.0, 1.0, 1.0, 1.0, 1.0, 1.0, 1.0, 1.0, 1.0, 1.0, 1.0, 1.0, 1.0, 1.0, 1.0, 1.0, 1.0, 1.0, 1.0, 1.0, 1.0, 1.0, 1.0, 1.0, 1.0, 1.0, 1.0, 1.0, 1.0, 1.0, 1.0, 1.0, 1.0, 1.0, 1.0, 1.0, 1.0, 1.0, 1.0, 1.0, 1.0, 1.0, 1.0, 1.0, 1.0, 1.0, 1.0, 1.0, 1.0, 1.0, 1.0, 1.0, 1.0, 1.0, 1.0, 1.0, 1.0, 1.0, 1.0, 1.0, 1.0, 1.0, 1.0, 1.0, 1.0, 1.0, 1.0, 1.0, 1.0, 1.0, 1.0, 1.0, 1.0, 1.0, 1.0, 1.0, 1.0, 1.0, 1.0, 1.0, 1.0, 1.0, 1.0, 1.0, 1.0, 1.0, 1.0, 1.0, 1.0, 1.0, 1.0, 1.0, 1.0, 1.0, 1.0, 1.0, 1.0, 1.0, 1.0, 1.0, 1.0, 1.0, 1.0, 1.0, 1.0, 1.0, 1.0, 1.0, 1.0, 1.0, 1.0, 1.0, 1.0, 1.0, 1.0, 1.0, 1.0, 1.0, 1.0, 1.0, 1.0, 1.0, 1.0, 1.0, 1.0, 1.0, 1.0, 1.0, 1.0, 1.0, 1.0, 1.0, 1.0, 1.0, 1.0, 1.0, 1.0, 1.0, 1.0, 1.0, 1.0, 1.0, 1.0, 1.0, 1.0, 1.0, 1.0, 1.0, 1.0, 1.0, 1.0, 1.0, 1.0, 1.0, 1.0, 1.0, 1.0, 1.0, 1.0, 1.0, 1.0, 1.0, 1.0, 1.0, 1.0, 1.0, 1.0, 1.0, 1.0, 1.0, 1.0, 1.0, 1.0, 1.0, 1.0, 1.0, 1.0, 1.0, 1.0, 1.0, 1.0, 1.0, 1.0, 1.0, 1.0, 1.0, 1.0, 1.0, 1.0, 1.0, 1.0, 1.0, 1.0, 1.0, 1.0, 1.0, 1.0, 1.0, 1.0, 1.0, 1.0, 1.0, 1.0, 1.0, 1.0, 1.0, 1.0, 1.0, 1.0, 1.0, 1.0, 1.0, 1.0, 1.0, 1.0, 1.0, 1.0, 1.0, 1.0, 1.0, 1.0, 1.0, 1.0, 1.0, 1.0, 1.0, 1.0, 1.0, 1.0, 1.0, 1.0, 1.0, 1.0, 1.0, 1.0, 1.0, 1.0, 1.0, 1.0, 1.0, 1.0, 1.0, 1.0, 1.0, 1.0, 1.0, 1.0, 1.0, 1.0, 1.0, 1.0, 1.0, 1.0, 1.0, 1.0, 1.0, 1.0, 1.0, 1.0, 1.0, 1.0, 1.0, 1.0, 1.0, 1.0, 1.0, 1.0, 1.0, 1.0, 1.0, 1.0, 1.0, 1.0, 1.0, 1.0, 1.0, 1.0, 1.0, 1.0, 1.0, 1.0, 1.0, 1.0, 1.0, 1.0, 1.0, 1.0, 1.0, 1.0, 1.0, 1.0, 1.0, 1.0, 1.0, 1.0, 1.0, 1.0, 1.0, 1.0, 1.0, 1.0, 1.0, 1.0, 1.0, 1.0, 1.0, 1.0, 1.0, 1.0, 1.0, 1.0, 1.0, 1.0, 1.0, 1.0, 1.0, 1.0, 1.0, 1.0, 1.0, 1.0, 1.0, 1.0, 1.0, 1.0, 1.0, 1.0, 1.0, 1.0, 1.0, 1.0, 1.0, 1.0, 1.0, 1.0, 1.0, 1.0, 1.0, 1.0, 1.0, 1.0, 1.0, 1.0, 1.0, 1.0, 1.0, 1.0, 1.0, 1.0, 1.0, 1.0, 1.0, 1.0, 1.0, 1.0, 1.0, 1.0, 1.0, 1.0, 1.0, 1.0, 1.0, 1.0, 1.0, 1.0, 1.0, 1.0, 1.0, 1.0, 1.0, 1.0, 1.0, 1.0, 1.0, 1.0, 1.0, 1.0, 1.0, 1.0, 1.0, 1.0, 1.0, 1.0, 1.0, 1.0, 1.0, 1.0, 1.0, 1.0, 1.0, 1.0, 1.0, 1.0, 1.0, 1.0, 1.0, 1.0, 1.0, 1.0, 1.0, 1.0, 1.0, 1.0, 1.0, 1.0, 1.0, 1.0, 1.0, 1.0, 1.0, 1.0, 1.0, 1.0, 1.0, 1.0, 1.0, 1.0, 1.0, 1.0, 1.0, 1.0, 1.0, 1.0, 1.0, 1.0, 1.0, 1.0, 1.0, 1.0, 1.0, 1.0, 1.0, 1.0, 1.0, 1.0, 1.0, 1.0, 1.0, 1.0, 1.0, 1.0, 1.0, 1.0, 1.0, 1.0, 1.0, 1.0, 1.0, 1.0, 1.0, 1.0, 1.0, 1.0, 1.0, 1.0, 1.0, 1.0, 1.0, 1.0, 1.0, 1.0, 1.0, 1.0, 1.0, 1.0, 1.0, 1.0, 1.0, 1.0, 1.0, 1.0, 1.0, 1.0, 1.0, 1.0, 1.0, 1.0, 1.0, 1.0, 1.0, 1.0, 1.0, 1.0, 1.0, 1.0, 1.0, 1.0, 1.0, 1.0, 1.0, 1.0, 1.0, 1.0, 1.0, 1.0, 1.0, 1.0, 1.0, 1.0, 1.0, 1.0, 1.0, 1.0, 1.0, 1.0, 1.0, 1.0, 1.0, 1.0, 1.0, 1.0, 1.0, 1.0, 1.0, 1.0, 1.0, 1.0, 1.0, 1.0, 1.0, 1.0, 1.0, 1.0, 1.0, 1.0, 1.0, 1.0, 1.0, 1.0, 1.0, 1.0, 1.0, 1.0, 1.0, 1.0, 1.0, 1.0, 1.0, 1.0, 1.0, 1.0, 1.0, 1.0, 1.0, 1.0, 1.0, 1.0, 1.0, 1.0, 1.0, 1.0, 1.0, 1.0, 1.0, 1.0, 1.0, 1.0, 1.0, 1.0, 1.0, 1.0, 1.0, 1.0, 1.0, 1.0, 1.0, 1.0, 1.0, 1.0, 1.0, 1.0, 1.0, 1.0, 1.0, 1.0, 1.0, 1.0, 1.0, 1.0, 1.0, 1.0, 1.0, 1.0, 1.0, 1.0, 1.0, 1.0, 1.0, 1.0, 1.0, 1.0, 1.0, 1.0, 1.0, 1.0, 1.0, 1.0, 1.0, 1.0, 1.0, 1.0, 1.0, 1.0, 1.0, 1.0, 1.0, 1.0, 1.0, 1.0, 1.0, 1.0, 1.0, 1.0, 1.0, 1.0, 1.0, 1.0, 1.0, 1.0, 1.0, 1.0, 1.0, 1.0, 1.0, 1.0, 1.0, 1.0, 1.0, 1.0, 1.0, 1.0, 1.0, 1.0, 1.0, 1.0, 1.0, 1.0, 1.0, 1.0, 1.0, 1.0, 1.0, 1.0, 1.0, 1.0, 1.0, 1.0, 1.0, 1.0, 1.0, 1.0, 1.0, 1.0, 1.0, 1.0, 1.0, 1.0, 1.0, 1.0, 1.0, 1.0, 1.0, 1.0, 1.0, 1.0, 1.0, 1.0, 1.0, 1.0, 1.0, 1.0, 1.0, 1.0, 1.0, 1.0, 1.0, 1.0, 1.0, 1.0, 1.0, 1.0, 1.0, 1.0, 1.0, 1.0, 1.0, 1.0, 1.0, 1.0, 1.0, 1.0, 1.0, 1.0, 1.0, 1.0, 1.0, 1.0, 1.0, 1.0, 1.0, 1.0, 1.0, 1.0, 1.0, 1.0, 1.0, 1.0, 1.0, 1.0, 1.0, 1.0, 1.0, 1.0, 1.0, 1.0, 1.0, 1.0, 1.0, 1.0, 1.0, 1.0, 1.0, 1.0, 1.0, 1.0, 1.0, 1.0, 1.0, 1.0, 1.0, 1.0, 1.0, 1.0, 1.0, 1.0, 1.0, 1.0, 1.0, 1.0, 1.0, 1.0, 1.0, 1.0, 1.0, 1.0, 1.0, 1.0, 1.0, 1.0, 1.0, 1.0, 1.0, 1.0, 1.0, 1.0, 1.0, 1.0, 1.0, 1.0, 1.0, 1.0, 1.0, 1.0, 1.0, 1.0, 1.0, 1.0, 1.0, 1.0, 1.0, 1.0, 1.0, 1.0, 1.0, 1.0, 1.0, 1.0, 1.0, 1.0, 1.0, 1.0, 1.0, 1.0, 1.0, 1.0, 1.0, 1.0, 1.0, 1.0, 1.0, 1.0, 1.0, 1.0, 1.0, 1.0, 1.0, 1.0, 1.0, 1.0, 1.0, 1.0, 1.0, 1.0, 1.0, 1.0, 1.0, 1.0, 1.0, 1.0, 1.0, 1.0, 1.0, 1.0, 1.0, 1.0, 1.0, 1.0, 1.0, 1.0, 1.0, 1.0, 1.0, 1.0, 1.0, 1.0, 1.0, 1.0, 1.0, 1.0, 1.0, 1.0, 1.0, 1.0, 1.0, 1.0, 1.0, 1.0, 1.0, 1.0, 1.0, 1.0, 1.0, 1.0, 1.0, 1.0, 1.0, 1.0, 1.0, 1.0, 1.0, 1.0, 1.0, 1.0, 1.0, 1.0, 1.0, 1.0, 1.0, 1.0, 1.0, 1.0, 1.0, 1.0, 1.0, 1.0, 1.0, 1.0, 1.0, 1.0, 1.0, 1.0, 1.0, 1.0, 1.0, 1.0, 1.0, 1.0, 1.0, 1.0, 1.0, 1.0, 1.0, 1.0, 1.0, 1.0, 1.0, 1.0, 1.0, 1.0, 1.0, 1.0, 1.0, 1.0, 1.0, 1.0, 1.0, 1.0, 1.0, 1.0, 1.0, 1.0, 1.0, 1.0, 1.0, 1.0, 1.0, 1.0, 1.0, 1.0, 1.0, 1.0, 1.0, 1.0, 1.0, 1.0, 1.0, 1.0, 1.0, 1.0, 1.0, 1.0, 1.0, 1.0, 1.0, 1.0, 1.0, 1.0, 1.0, 1.0, 1.0, 1.0, 1.0, 1.0, 1.0, 1.0, 1.0, 1.0, 1.0, 1.0, 1.0, 1.0, 1.0, 1.0, 1.0, 1.0, 1.0, 1.0, 1.0, 1.0, 1.0, 1.0, 1.0, 1.0, 1.0, 1.0, 1.0, 1.0, 1.0, 1.0, 1.0, 1.0, 1.0, 1.0, 1.0, 1.0, 1.0, 1.0, 1.0, 1.0, 1.0, 1.0, 1.0, 1.0, 1.0, 1.0, 1.0, 1.0, 1.0, 1.0, 1.0, 1.0, 1.0, 1.0, 1.0, 1.0, 1.0, 1.0, 1.0, 1.0, 1.0, 1.0, 1.0, 1.0, 1.0, 1.0, 1.0, 1.0, 1.0, 1.0, 1.0, 1.0, 1.0, 1.0, 1.0, 1.0, 1.0, 1.0, 1.0, 1.0, 1.0, 1.0, 1.0, 1.0, 1.0, 1.0, 1.0, 1.0, 1.0, 1.0, 1.0, 1.0, 1.0, 1.0, 1.0, 1.0, 1.0, 1.0, 1.0, 1.0, 1.0, 1.0, 1.0, 1.0, 1.0, 1.0, 1.0, 1.0, 1.0, 1.0, 1.0, 1.0, 1.0, 1.0, 1.0, 1.0, 1.0, 1.0, 1.0, 1.0, 1.0, 1.0, 1.0, 1.0, 1.0, 1.0, 1.0, 1.0, 1.0, 1.0, 1.0, 1.0, 1.0, 1.0, 1.0, 1.0, 1.0, 1.0, 1.0, 1.0, 1.0, 1.0, 1.0, 1.0, 1.0, 1.0, 1.0, 1.0, 1.0, 1.0, 1.0, 1.0, 1.0, 1.0, 1.0, 1.0, 1.0, 1.0, 1.0, 1.0, 1.0, 1.0, 1.0, 1.0, 1.0, 1.0, 1.0, 1.0, 1.0, 1.0, 1.0, 1.0, 1.0, 1.0, 1.0, 1.0, 1.0, 1.0, 1.0, 1.0, 1.0, 1.0, 1.0, 1.0, 1.0, 1.0, 1.0, 1.0, 1.0, 1.0, 1.0, 1.0, 1.0, 1.0, 1.0, 1.0, 1.0, 1.0, 1.0, 1.0, 1.0, 1.0, 1.0, 1.0, 1.0, 1.0, 1.0, 1.0, 1.0, 1.0, 1.0, 1.0, 1.0, 1.0, 1.0, 1.0, 1.0, 1.0, 1.0, 1.0, 1.0, 1.0, 1.0, 1.0, 1.0, 1.0, 1.0, 1.0, 1.0, 1.0, 1.0, 1.0, 1.0, 1.0, 1.0, 1.0, 1.0, 1.0, 1.0, 1.0, 1.0, 1.0, 1.0, 1.0, 1.0, 1.0, 1.0, 1.0, 1.0, 1.0, 1.0, 1.0, 1.0, 1.0, 1.0, 1.0, 1.0, 1.0, 1.0, 1.0, 1.0, 1.0, 1.0, 1.0, 1.0, 1.0, 1.0, 1.0, 1.0, 1.0, 1.0, 1.0, 1.0, 1.0, 1.0, 1.0, 1.0, 1.0, 1.0, 1.0, 1.0, 1.0, 1.0, 1.0, 1.0, 1.0, 1.0, 1.0, 1.0, 1.0, 1.0, 1.0, 1.0, 1.0, 1.0, 1.0, 1.0, 1.0, 1.0, 1.0, 1.0, 1.0, 1.0, 1.0, 1.0, 1.0, 1.0, 1.0, 1.0, 1.0, 1.0, 1.0, 1.0, 1.0, 1.0, 1.0, 1.0, 1.0, 1.0, 1.0, 1.0, 1.0, 1.0, 1.0, 1.0, 1.0, 1.0, 1.0, 1.0, 1.0, 1.0, 1.0, 1.0, 1.0, 1.0, 1.0, 1.0, 1.0, 1.0, 1.0, 1.0, 1.0, 1.0, 1.0, 1.0, 1.0, 1.0, 1.0, 1.0, 1.0, 1.0, 1.0, 1.0, 1.0, 1.0, 1.0, 1.0, 1.0, 1.0, 1.0, 1.0, 1.0, 1.0, 1.0, 1.0, 1.0, 1.0, 1.0, 1.0, 1.0, 1.0, 1.0, 1.0, 1.0, 1.0, 1.0, 1.0, 1.0, 1.0, 1.0, 1.0, 1.0, 1.0, 1.0, 1.0, 1.0, 1.0, 1.0, 1.0, 1.0, 1.0, 1.0, 1.0, 1.0, 1.0, 1.0, 1.0, 1.0, 1.0, 1.0, 1.0, 1.0, 1.0, 1.0, 1.0, 1.0, 1.0, 1.0, 1.0, 1.0, 1.0, 1.0, 1.0, 1.0, 1.0, 1.0, 1.0, 1.0, 1.0, 1.0, 1.0, 1.0, 1.0, 1.0, 1.0, 1.0, 1.0, 1.0, 1.0, 1.0, 1.0, 1.0, 1.0, 1.0, 1.0, 1.0, 1.0, 1.0, 1.0, 1.0, 1.0, 1.0, 1.0, 1.0, 1.0, 1.0, 1.0, 1.0, 1.0, 1.0, 1.0, 1.0, 1.0, 1.0, 1.0, 1.0, 1.0, 1.0, 1.0, 1.0, 1.0, 1.0, 1.0, 1.0, 1.0, 1.0, 1.0, 1.0, 1.0, 1.0, 1.0, 1.0, 1.0, 1.0, 1.0, 1.0, 1.0, 1.0, 1.0, 1.0, 1.0, 1.0, 1.0, 1.0, 1.0, 1.0, 1.0, 1.0, 1.0, 1.0, 1.0, 1.0, 1.0, 1.0, 1.0, 1.0, 1.0, 1.0, 1.0, 1.0, 1.0, 1.0, 1.0, 1.0, 1.0, 1.0, 1.0, 1.0, 1.0, 1.0, 1.0, 1.0, 1.0, 1.0, 1.0, 1.0, 1.0, 1.0, 1.0, 1.0, 1.0, 1.0, 1.0, 1.0, 1.0, 1.0, 1.0, 1.0, 1.0, 1.0, 1.0, 1.0, 1.0, 1.0, 1.0, 1.0, 1.0, 1.0, 1.0, 1.0, 1.0, 1.0, 1.0, 1.0, 1.0, 1.0, 1.0, 1.0, 1.0, 1.0, 1.0, 1.0, 1.0, 1.0, 1.0, 1.0, 1.0, 1.0, 1.0, 1.0, 1.0, 1.0, 1.0, 1.0, 1.0, 1.0, 1.0, 1.0, 1.0, 1.0, 1.0, 1.0, 1.0, 1.0, 1.0, 1.0, 1.0, 1.0, 1.0, 1.0, 1.0, 1.0, 1.0, 1.0, 1.0, 1.0, 1.0, 1.0, 1.0, 1.0, 1.0, 1.0, 1.0, 1.0, 1.0, 1.0, 1.0, 1.0, 1.0, 1.0, 1.0, 1.0, 1.0, 1.0, 1.0, 1.0, 1.0, 1.0, 1.0, 1.0, 1.0, 1.0, 1.0, 1.0, 1.0, 1.0, 1.0, 1.0, 1.0, 1.0, 1.0, 1.0, 1.0, 1.0, 1.0, 1.0, 1.0, 1.0, 1.0, 1.0, 1.0, 1.0, 1.0, 1.0, 1.0, 1.0, 1.0, 1.0, 1.0, 1.0, 1.0, 1.0, 1.0, 1.0, 1.0, 1.0, 1.0, 1.0, 1.0, 1.0, 1.0, 1.0, 1.0, 1.0, 1.0, 1.0, 1.0, 1.0, 1.0, 1.0, 1.0, 1.0, 1.0, 1.0, 1.0, 1.0, 1.0, 1.0, 1.0, 1.0, 1.0, 1.0, 1.0, 1.0, 1.0, 1.0, 1.0, 1.0, 1.0, 1.0, 1.0, 1.0, 1.0, 1.0, 1.0, 1.0, 1.0, 1.0, 1.0, 1.0, 1.0, 1.0, 1.0, 1.0, 1.0, 1.0, 1.0, 1.0, 1.0, 1.0, 1.0, 1.0, 1.0, 1.0, 1.0, 1.0, 1.0, 1.0, 1.0, 1.0, 1.0, 1.0, 1.0, 1.0, 1.0, 1.0, 1.0, 1.0, 1.0, 1.0, 1.0, 1.0, 1.0, 1.0, 1.0, 1.0, 1.0, 1.0, 1.0, 1.0, 1.0, 1.0, 1.0, 1.0, 1.0, 1.0, 1.0, 1.0, 1.0, 1.0, 1.0, 1.0, 1.0, 1.0, 1.0, 1.0, 1.0, 1.0, 1.0, 1.0, 1.0, 1.0, 1.0, 1.0, 1.0, 1.0, 1.0, 1.0, 1.0, 1.0, 1.0, 1.0, 1.0, 1.0, 1.0, 1.0, 1.0, 1.0, 1.0, 1.0, 1.0, 1.0, 1.0, 1.0, 1.0, 1.0, 1.0, 1.0, 1.0, 1.0, 1.0, 1.0, 1.0, 1.0, 1.0, 1.0, 1.0, 1.0, 1.0, 1.0, 1.0, 1.0, 1.0, 1.0, 1.0, 1.0, 1.0, 1.0, 1.0, 1.0, 1.0, 1.0, 1.0, 1.0, 1.0, 1.0, 1.0, 1.0, 1.0, 1.0, 1.0, 1.0, 1.0, 1.0, 1.0, 1.0, 1.0, 1.0, 1.0, 1.0, 1.0, 1.0, 1.0, 1.0, 1.0, 1.0, 1.0, 1.0, 1.0, 1.0, 1.0, 1.0, 1.0, 1.0, 1.0, 1.0, 1.0, 1.0, 1.0, 1.0, 1.0, 1.0, 1.0, 1.0, 1.0, 1.0, 1.0, 1.0, 1.0, 1.0, 1.0, 1.0, 1.0, 1.0, 1.0, 1.0, 1.0, 1.0, 1.0, 1.0, 1.0, 1.0, 1.0, 1.0, 1.0, 1.0, 1.0, 1.0, 1.0, 1.0, 1.0, 1.0, 1.0, 1.0, 1.0, 1.0, 1.0, 1.0, 1.0, 1.0, 1.0, 1.0, 1.0, 1.0, 1.0, 1.0, 1.0, 1.0, 1.0, 1.0, 1.0, 1.0, 1.0, 1.0, 1.0, 1.0, 1.0, 1.0, 1.0, 1.0, 1.0, 1.0, 1.0, 1.0, 1.0, 1.0, 1.0, 1.0, 1.0, 1.0, 1.0, 1.0, 1.0, 1.0, 1.0, 1.0, 1.0, 1.0, 1.0, 1.0, 1.0, 1.0, 1.0, 1.0, 1.0, 1.0, 1.0, 1.0, 1.0, 1.0, 1.0, 1.0, 1.0, 1.0, 1.0, 1.0, 1.0, 1.0, 1.0, 1.0, 1.0, 1.0, 1.0, 1.0, 1.0, 1.0, 1.0, 1.0, 1.0, 1.0, 1.0, 1.0, 1.0, 1.0, 1.0, 1.0, 1.0, 1.0, 1.0, 1.0, 1.0, 1.0, 1.0, 1.0, 1.0, 1.0, 1.0, 1.0, 1.0, 1.0, 1.0, 1.0, 1.0, 1.0, 1.0, 1.0, 1.0, 1.0, 1.0, 1.0, 1.0, 1.0, 1.0, 1.0, 1.0, 1.0, 1.0, 1.0, 1.0, 1.0, 1.0, 1.0, 1.0, 1.0, 1.0, 1.0, 1.0, 1.0, 1.0, 1.0, 1.0, 1.0, 1.0, 1.0, 1.0, 1.0, 1.0, 1.0, 1.0, 1.0, 1.0, 1.0, 1.0, 1.0, 1.0, 1.0, 1.0, 1.0, 1.0, 1.0, 1.0, 1.0, 1.0, 1.0, 1.0, 1.0, 1.0, 1.0, 1.0, 1.0, 1.0, 1.0, 1.0, 1.0, 1.0, 1.0, 1.0, 1.0, 1.0, 1.0, 1.0, 1.0, 1.0, 1.0, 1.0, 1.0, 1.0, 1.0, 1.0, 1.0, 1.0, 1.0, 1.0, 1.0, 1.0, 1.0, 1.0, 1.0, 1.0, 1.0, 1.0, 1.0, 1.0, 1.0, 1.0, 1.0, 1.0, 1.0, 1.0, 1.0, 1.0, 1.0, 1.0, 1.0, 1.0, 1.0, 1.0, 1.0, 1.0, 1.0, 1.0, 1.0, 1.0, 1.0, 1.0, 1.0, 1.0, 1.0, 1.0, 1.0, 1.0, 1.0, 1.0, 1.0, 1.0, 1.0, 1.0, 1.0, 1.0, 1.0, 1.0, 1.0, 1.0, 1.0, 1.0, 1.0, 1.0, 1.0, 1.0, 1.0, 1.0, 1.0, 1.0, 1.0, 1.0, 1.0, 1.0, 1.0, 1.0, 1.0, 1.0, 1.0, 1.0, 1.0, 1.0, 1.0, 1.0, 1.0, 1.0, 1.0, 1.0, 1.0, 1.0, 1.0, 1.0, 1.0, 1.0, 1.0, 1.0, 1.0, 1.0, 1.0, 1.0, 1.0, 1.0, 1.0, 1.0, 1.0, 1.0, 1.0, 1.0, 1.0, 1.0, 1.0, 1.0, 1.0, 1.0, 1.0, 1.0, 1.0, 1.0, 1.0, 1.0, 1.0, 1.0, 1.0, 1.0, 1.0, 1.0, 1.0, 1.0, 1.0, 1.0, 1.0, 1.0, 1.0, 1.0, 1.0, 1.0, 1.0, 1.0, 1.0, 1.0, 1.0, 1.0, 1.0, 1.0, 1.0, 1.0, 1.0, 1.0, 1.0, 1.0, 1.0, 1.0, 1.0, 1.0, 1.0, 1.0, 1.0, 1.0, 1.0, 1.0, 1.0, 1.0, 1.0, 1.0, 1.0, 1.0, 1.0, 1.0, 1.0, 1.0, 1.0, 1.0, 1.0, 1.0, 1.0, 1.0, 1.0, 1.0, 1.0, 1.0, 1.0, 1.0, 1.0, 1.0, 1.0, 1.0, 1.0, 1.0, 1.0, 1.0, 1.0, 1.0, 1.0, 1.0, 1.0, 1.0, 1.0, 1.0, 1.0, 1.0, 1.0, 1.0, 1.0, 1.0, 1.0, 1.0, 1.0, 1.0, 1.0, 1.0, 1.0, 1.0, 1.0, 1.0, 1.0, 1.0, 1.0, 1.0, 1.0, 1.0, 1.0, 1.0, 1.0, 1.0, 1.0, 1.0, 1.0, 1.0, 1.0, 1.0, 1.0, 1.0, 1.0, 1.0, 1.0, 1.0, 1.0, 1.0, 1.0, 1.0, 1.0, 1.0, 1.0, 1.0, 1.0, 1.0, 1.0, 1.0, 1.0, 1.0, 1.0, 1.0, 1.0, 1.0, 1.0, 1.0, 1.0, 1.0, 1.0, 1.0, 1.0, 1.0, 1.0, 1.0, 1.0, 1.0, 1.0, 1.0, 1.0, 1.0, 1.0, 1.0, 1.0, 1.0, 1.0, 1.0, 1.0, 1.0, 1.0, 1.0, 1.0, 1.0, 1.0, 1.0, 1.0, 1.0, 1.0, 1.0, 1.0, 1.0, 1.0, 1.0, 1.0, 1.0, 1.0, 1.0, 1.0, 1.0, 1.0, 1.0, 1.0, 1.0, 1.0, 1.0, 1.0, 1.0, 1.0, 1.0, 1.0, 1.0, 1.0, 1.0, 1.0, 1.0, 1.0, 1.0, 1.0, 1.0, 1.0, 1.0, 1.0, 1.0, 1.0, 1.0, 1.0, 1.0, 1.0, 1.0, 1.0, 1.0, 1.0, 1.0, 1.0, 1.0, 1.0, 1.0, 1.0, 1.0, 1.0, 1.0, 1.0, 1.0, 1.0, 1.0, 1.0, 1.0, 1.0, 1.0, 1.0, 1.0, 1.0, 1.0, 1.0, 1.0, 1.0, 1.0, 1.0, 1.0, 1.0, 1.0, 1.0, 1.0, 1.0, 1.0, 1.0, 1.0, 1.0, 1.0, 1.0, 1.0, 1.0, 1.0, 1.0, 1.0, 1.0, 1.0, 1.0, 1.0, 1.0, 1.0, 1.0, 1.0, 1.0, 1.0, 1.0, 1.0, 1.0, 1.0, 1.0, 1.0, 1.0, 1.0, 1.0, 1.0, 1.0, 1.0, 1.0, 1.0, 1.0, 1.0, 1.0, 1.0, 1.0, 1.0, 1.0, 1.0, 1.0, 1.0, 1.0, 1.0, 1.0, 1.0, 1.0, 1.0, 1.0, 1.0, 1.0, 1.0, 1.0, 1.0, 1.0, 1.0, 1.0, 1.0, 1.0, 1.0, 1.0, 1.0, 1.0, 1.0, 1.0, 1.0, 1.0, 1.0, 1.0, 1.0, 1.0, 1.0, 1.0])
me_cube.materials.append(mat_material)
me_cube.use_remesh_preserve_volume = False
me_cube.use_remesh_preserve_attributes = False
me_cube.use_mirror_vertex_groups = False
me_cube.update()
arm_armature_002 = bpy.data.armatures.new('Armature.002')  # bones are not reproduced

# ---- objects
ob_camera = bpy.data.objects.new('Camera', cam_camera)
ob_armature = bpy.data.objects.new('Armature', arm_armature_002)
ob_cube = bpy.data.objects.new('Cube', me_cube)

# ---- transforms, parenting, visibility, modifiers, constraints
ob_camera.location = (7.481, -6.508, 5.344)
ob_camera.rotation_euler = (1.109, 0.01082, 0.8149)
ob_camera.lock_rotations_4d = False
ob_camera.empty_display_type = 'ARROWS'
ob_camera.color = (0.0, 0.0, 0.0, 0.0)
ob_camera.display_type = 'WIRE'
ob_camera.lineart.crease_threshold = 0.0
ob_armature.location = (0.0, 2.686, 0.2445)
ob_armature.show_in_front = True
ob_armature.lineart.crease_threshold = 0.0
ob_cube.parent = ob_armature
ob_cube.matrix_parent_inverse = Matrix(((1.0, 0.0, 0.0, -0.0), (0.0, 1.0, 0.0, -2.686), (0.0, 0.0, 1.0, -0.2445), (0.0, 0.0, 0.0, 1.0)))
ob_cube.location = (-2.686, 2.686, 0.0)
ob_cube.rotation_euler = (0.0, 0.0, -1.571)
ob_cube.lock_rotations_4d = False
ob_cube.empty_display_type = 'ARROWS'
ob_cube.lineart.crease_threshold = 0.0
_vg = ob_cube.vertex_groups.new(name='Bone')
for _i, _w in zip([0, 2, 6, 7, 9, 11, 13, 17, 18, 19, 31, 32, 33, 34, 35, 36, 37, 38, 39, 40, 41, 42, 43, 44, 45, 46, 47, 48, 49, 50, 51, 52, 53, 54, 55, 56, 74, 75, 76, 77, 78, 79, 80, 81, 82, 83, 84, 85, 86, 87, 104, 106, 108, 110, 116, 117, 118, 119, 121, 123, 124, 126, 130, 131, 132, 149, 150, 151, 152, 153, 154, 155, 156, 157, 158, 159, 160, 161, 162, 163, 164, 165, 166, 167, 168, 169, 170, 171, 172, 173, 174, 175, 176, 177, 178, 211, 212, 213, 214, 215, 216, 217, 218, 219, 220, 221, 222, 223, 224, 225], [0.0744, 0.1121, 0.7861, 0.1129, 0.9581, 0.05896, 0.1185, 0.8732, 0.9759, 0.9734, 1.0, 1.0, 1.0, 1.0, 1.0, 1.0, 1.0, 1.0, 1.0, 1.0, 1.0, 1.0, 1.0, 1.0, 1.0, 1.0, 1.0, 0.9817, 0.902, 0.9552, 0.9567, 0.9618, 0.9616, 0.9697, 0.9774, 0.9588, 0.7247, 0.9572, 0.9352, 0.9215, 0.9119, 0.8963, 0.8754, 0.7933, 0.9285, 0.7936, 0.7257, 0.886, 0.8018, 0.7615, 0.08409, 0.1142, 0.07132, 0.1272, 0.8188, 0.9109, 0.9858, 0.1165, 0.9522, 0.9833, 0.06337, 0.1251, 0.8843, 0.9763, 0.9698, 1.0, 1.0, 1.0, 1.0, 1.0, 1.0, 1.0, 1.0, 1.0, 1.0, 1.0, 1.0, 1.0, 1.0, 1.0, 1.0, 1.0, 0.9813, 0.9287, 0.9536, 0.9293, 0.9946, 0.969, 0.9574, 0.9501, 0.9782, 0.9658, 0.9752, 0.9546, 0.9887, 0.7621, 0.9607, 0.9431, 0.9219, 0.9122, 0.9277, 0.906, 0.8871, 0.8161, 0.9343, 0.8105, 0.7393, 0.8939, 0.8165, 0.779]): _vg.add([_i], _w, 'REPLACE')
_vg = ob_cube.vertex_groups.new(name='Bone.001')
for _i, _w in zip([0, 2, 3, 6, 7, 11, 13, 14, 49, 50, 56, 58, 59, 63, 64, 67, 68, 74, 75, 76, 77, 78, 79, 80, 81, 82, 83, 84, 85, 86, 87, 89, 90, 93, 97, 104, 106, 107, 108, 110, 111, 116, 119, 124, 126, 127, 167, 168, 181, 182, 183, 184, 195, 196, 199, 200, 211, 212, 213, 214, 215, 216, 217, 218, 219, 220, 221, 222, 223, 224, 225, 227, 228, 231, 235], [0.7778, 0.7786, 0.04959, 0.0301, 0.7157, 0.7778, 0.7778, 0.06671, 0.07234, 0.01126, 0.001203, 0.7775, 0.01503, 0.02753, 0.7778, 0.008476, 0.7778, 0.2381, 0.01963, 0.04866, 0.06664, 0.07628, 0.08259, 0.1037, 0.1765, 0.05887, 0.1646, 0.2266, 0.09664, 0.1609, 0.1983, 0.7776, 0.7768, 0.7778, 0.7778, 0.7735, 0.7758, 0.04903, 0.7288, 0.7778, 0.07211, 0.05089, 0.7176, 0.7778, 0.7778, 0.06657, 0.03028, 0.002391, 0.7765, 0.7187, 0.7778, 0.002482, 0.3471, 0.7757, 0.4511, 0.7601, 0.2055, 0.01157, 0.02673, 0.0656, 0.07563, 0.06213, 0.07111, 0.09232, 0.1561, 0.05261, 0.1459, 0.2142, 0.08892, 0.1455, 0.1821, 0.7778, 0.7778, 0.7778, 0.7778]): _vg.add([_i], _w, 'REPLACE')
_vg = ob_cube.vertex_groups.new(name='Bone.002')
for _i, _w in zip([0, 1, 2, 3, 7, 8, 11, 12, 13, 14, 15, 16, 57, 58, 59, 61, 71, 73, 92, 96, 104, 105, 106, 107, 108, 109, 110, 111, 114, 115, 119, 120, 124, 125, 126, 127, 128, 129, 179, 180, 181, 182, 183, 184, 185, 186, 189, 190, 191, 203, 210, 230, 234, 240], [0.05128, 0.9124, 0.07775, 0.822, 0.03131, 0.9383, 0.03474, 0.7445, 0.07277, 0.8407, 0.01101, 0.01787, 0.129, 0.1289, 0.1436, 0.8037, 0.7778, 2.494e-06, 0.7622, 0.1171, 0.05603, 0.8705, 0.08137, 0.7778, 0.02263, 0.7433, 0.06794, 0.9012, 0.01665, 0.02403, 0.03527, 0.9384, 0.03923, 0.7564, 0.07343, 0.9012, 0.01102, 0.01787, 0.1291, 0.7721, 0.1289, 0.1289, 0.1289, 0.1635, 0.1687, 0.5761, 0.8381, 0.103, 0.7777, 0.7778, 0.6741, 0.7774, 0.7774, 0.1535]): _vg.add([_i], _w, 'REPLACE')
_vg = ob_cube.vertex_groups.new(name='Bone.003')
for _i, _w in zip([1, 3, 4, 5, 8, 10, 12, 14, 15, 16, 20, 21, 23, 24, 27, 28, 29, 30, 60, 61, 62, 71, 72, 73, 105, 107, 109, 111, 112, 113, 114, 115, 120, 122, 125, 127, 128, 129, 133, 134, 135, 136, 138, 140, 145, 146, 147, 148, 186, 187, 189, 191, 192, 194, 203, 205, 207, 208, 210], [0.01948, 0.2705, 0.9524, 0.944, 0.008949, 0.9744, 0.7407, 0.6642, 0.8961, 0.758, 0.124, 0.07537, 0.0003462, 0.001749, 0.1139, 0.08347, 0.01394, 0.005819, 0.7407, 0.7407, 0.5289, 0.7407, 0.5611, 0.7407, 0.7145, 0.6173, 0.7407, 0.6218, 0.9504, 0.9412, 0.833, 0.7408, 0.4167, 0.9744, 0.7407, 0.6948, 0.8797, 0.7859, 0.124, 0.1169, 0.07537, 0.06942, 0.0003462, 0.001749, 0.1139, 0.08347, 0.01394, 0.005819, 0.07745, 0.7407, 0.7407, 0.6177, 0.5868, 0.721, 0.7407, 0.6447, 0.7017, 0.7407, 0.7407]): _vg.add([_i], _w, 'REPLACE')
_vg = ob_cube.vertex_groups.new(name='Bone.004')
for _i, _w in zip([20, 23, 27, 29, 133, 134, 138, 139, 145, 147], [0.485, 0.09648, 0.4401, 0.123, 0.485, 0.4955, 0.09648, 0.09401, 0.4401, 0.123]): _vg.add([_i], _w, 'REPLACE')
_vg = ob_cube.vertex_groups.new(name='Bone.005')
for _i, _w in zip([5, 16, 20, 21, 22, 23, 24, 25, 26, 27, 28, 29, 30, 113, 115, 129, 133, 134, 135, 136, 137, 138, 139, 140, 141, 142, 143, 144, 145, 146, 147, 148], [0.009125, 0.02821, 0.387, 0.9195, 0.9881, 0.8776, 0.9722, 1.0, 1.0, 0.4425, 0.9109, 0.8441, 0.97, 0.009125, 0.03337, 0.02821, 0.387, 0.3839, 0.9195, 0.9257, 0.9881, 0.8776, 0.8806, 0.9722, 0.9731, 1.0, 1.0, 1.0, 0.4425, 0.9109, 0.8441, 0.97]): _vg.add([_i], _w, 'REPLACE')
_vg = ob_cube.vertex_groups.new(name='Bone.006')
for _i, _w in zip([5, 16, 20, 21, 22, 23, 24, 25, 26, 27, 28, 29, 30, 113, 115, 129, 133, 134, 135, 136, 137, 138, 139, 140, 141, 142, 143, 144, 145, 146, 147, 148], [0.06297, 0.08167, 0.956, 0.8173, 0.9528, 0.9993, 0.9275, 0.9854, 0.9819, 0.9555, 0.8307, 0.9959, 0.9227, 0.06297, 0.09103, 0.08167, 0.956, 0.9727, 0.8173, 0.8102, 0.9528, 0.9993, 0.9999, 0.9275, 0.9296, 0.9868, 0.9854, 0.9819, 0.9555, 0.8307, 0.9959, 0.9227]): _vg.add([_i], _w, 'REPLACE')
_vg = ob_cube.vertex_groups.new(name='Bone.008')
for _i, _w in zip([71, 72, 73, 203, 204, 205, 206, 207, 208, 209, 210], [0.9807, 0.6866, 0.9375, 0.9807, 0.9948, 0.6866, 0.674, 0.6163, 0.9375, 0.8532, 0.9806]): _vg.add([_i], _w, 'REPLACE')
_vg = ob_cube.vertex_groups.new(name='Bone.012')
for _i, _w in zip([13, 14, 57, 58, 59, 106, 107, 110, 111, 120, 126, 127, 179, 180, 181, 182, 183, 184, 185, 186, 188, 191, 197, 201, 204, 209, 226, 229], [0.0, 0.0, 0.02537, 5.114e-07, 6.663e-16, 0.0, 0.0, 0.0, 0.0, 0.0, 0.0, 0.0, 0.002778, 1.06e-16, 2.202e-08, 2.249e-13, 2.945e-10, 7.647e-17, 3.559e-14, 0.385, 0.0, 0.0, 0.6514, 0.5937, 1.878e-16, 0.0, 0.5309, 0.09118]): _vg.add([_i], _w, 'REPLACE')
_vg = ob_cube.vertex_groups.new(name='Bone.009')
for _i, _w in zip([1, 12, 71, 72, 73, 109, 125, 203, 204, 205, 206, 207, 208, 209, 210, 232, 236], [0.0, 0.0, 0.0002587, 0.06675, 5.458e-08, 0.0, 0.0, 0.0002069, 1.0, 0.0733, 1.0, 4.527e-07, 5.57e-08, 1.0, 1.196e-06, 0.0, 0.0]): _vg.add([_i], _w, 'REPLACE')
_vg = ob_cube.vertex_groups.new(name='Bone.010')
_vg = ob_cube.vertex_groups.new(name='Bone.013')
for _i, _w in zip([198, 202, 229], [0.6513, 0.6914, 0.6914]): _vg.add([_i], _w, 'REPLACE')
_vg = ob_cube.vertex_groups.new(name='Bone.014')
_vg.add([92, 93, 94, 95, 96, 97, 98, 99, 100, 101, 102, 103, 230, 231, 232, 233, 234, 235, 236, 237, 238, 239, 240, 241], 1.0, 'REPLACE')
_vg = ob_cube.vertex_groups.new(name='Bone.015')
for _i, _w in zip([0, 1, 2, 6, 7, 11, 12, 13, 17, 19, 31, 32, 33, 34, 35, 36, 37, 38, 39, 40, 41, 42, 43, 44, 45, 46, 47, 48, 51, 52, 53, 54, 55, 58, 63, 64, 68, 74, 75, 76, 77, 78, 79, 80, 81, 82, 83, 84, 85, 86, 87, 89, 90, 92, 93, 95, 96, 97, 99, 101, 102, 104, 108, 110, 116, 117, 121, 123, 124, 130, 132, 151, 152, 155, 157, 158, 161, 166, 167, 168, 169, 170, 171, 172, 173, 174, 175, 176, 177, 178, 195, 196, 199, 200, 213, 217, 221, 224, 227, 228, 230, 231, 232, 233, 234, 235, 236, 237, 238, 239, 240, 241], [2.276e-07, 0.0006142, 0.0, 0.002933, 5.377e-08, 2.885e-09, 0.0005961, 0.0, 9.989e-06, 0.0, 0.0, 0.0, 0.0, 0.0, 0.0, 0.0, 0.0, 0.0, 0.0, 0.0, 0.0, 0.0, 0.0, 0.0, 0.0, 0.0, 0.0, 0.0, 0.0, 0.0, 0.0, 0.0, 0.0, 0.0, 0.0, 0.0, 0.0, 0.0, 0.0, 0.0, 0.0, 0.0, 0.0, 0.0, 0.0, 0.0, 1.292e-13, 1.43e-21, 0.0, 0.0, 0.0, 0.0, 0.0, 0.0, 0.0, 0.0, 0.0, 0.0, 0.0, 0.0, 0.0, 0.02497, 2.985e-06, 0.0, 0.0, 0.004215, 0.0, 0.0, 0.0123, 0.0, 0.0, 0.0, 0.0, 0.0, 0.0, 0.0, 0.0, 0.0, 0.0, 0.0, 0.0, 0.0, 0.0, 0.0, 0.0, 0.0, 0.0, 0.0, 0.0, 0.0, 0.0, 0.0, 0.0, 0.0, 0.0, 0.0, 0.0, 0.0, 0.0, 0.0, 0.6217, 0.002298, 1.0, 1.0, 1.0, 0.1179, 1.0, 1.0, 1.0, 0.1738, 1.0, 1.0]): _vg.add([_i], _w, 'REPLACE')
_vg = ob_cube.vertex_groups.new(name='Bone.016')
_vg.add([63, 64, 65, 66, 67, 68, 69, 70, 88, 89, 90, 91], 1.0, 'REPLACE')
_vg = ob_cube.vertex_groups.new(name='Bone.011')
for _i, _w in zip([195, 196, 197, 198, 199, 200, 201, 202, 226, 227, 228, 229], [1.0, 1.0, 1.0, 1.0, 1.0, 1.0, 1.0, 1.0, 1.0, 1.0, 1.0, 0.6914]): _vg.add([_i], _w, 'REPLACE')
_vg = ob_cube.vertex_groups.new(name='Bone.007')
for _i, _w in zip([3, 14, 16, 60, 61, 62, 107, 111, 113, 115, 122, 127, 129, 186, 187, 188, 189, 190, 191, 192, 193, 194], [0.0, 0.0, 0.0, 1.615e-15, 5.776e-12, 5.621e-19, 0.0, 0.0, 0.0, 0.0, 0.0, 0.0, 0.0, 0.0, 3.977e-12, 0.9998, 1.927e-13, 1.0, 0.2358, 1.317e-17, 0.9012, 3.158e-08]): _vg.add([_i], _w, 'REPLACE')
_vg = ob_cube.vertex_groups.new(name='Bone.017')
for _i, _w in zip([0, 1, 2, 7, 8, 13, 14, 44, 45, 57, 58, 59, 61, 65, 69, 74, 84, 87, 106, 107, 110, 111, 126, 127, 179, 180, 181, 182, 183, 184, 185, 186, 188, 189, 190, 191, 193, 195, 197, 198, 199, 200, 202, 226, 227, 228, 229], [0.0, 0.0, 0.0, 0.0, 0.0, 0.0, 0.0, 0.0, 0.0, 6.32e-16, 9.274e-14, 2.738e-21, 0.0, 0.6092, 0.6296, 0.0, 0.0, 0.0, 0.0, 0.0, 0.0, 0.0, 0.0, 0.0, 5.875e-19, 1.98e-16, 9.977e-13, 8.884e-27, 5.418e-10, 1.902e-22, 5.37e-10, 7.182e-08, 0.0, 0.0, 0.0, 0.0, 0.0, 0.0, 0.0, 0.0, 0.0, 0.0, 0.0, 0.0, 0.0, 0.0, 0.0]): _vg.add([_i], _w, 'REPLACE')
_vg = ob_cube.vertex_groups.new(name='Bone.018')
for _i, _w in zip([66, 70], [0.6296, 0.6296]): _vg.add([_i], _w, 'REPLACE')
_vg = ob_cube.vertex_groups.new(name='Bone.019')
for _i, _w in zip([0, 2, 6, 7, 9, 11, 17, 34, 39, 40, 42, 43, 44, 45, 46, 47, 49, 51, 52, 53, 56, 63, 64, 66, 67, 68, 70, 74, 80, 81, 83, 84, 86, 87, 88, 89, 90, 91, 92, 93, 94, 95, 96, 97, 98, 99, 100, 101, 102, 103, 104, 105, 108, 109, 116, 117, 119, 121, 124, 125, 130, 168, 169, 173, 177, 195, 196, 199, 200, 213, 221, 222, 227, 228, 231, 235], [0.01214, 0.0, 7.695e-05, 0.0, 0.0, 0.0009876, 8.678e-10, 0.0, 0.0, 0.0, 0.0, 0.0, 0.0, 0.0, 0.0, 0.0, 0.0, 0.0, 0.0, 0.0, 0.0, 0.0, 0.0, 0.0, 0.0, 0.0, 0.0, 0.0, 0.0, 0.0, 0.0, 0.0, 0.0, 0.0, 0.0, 0.0, 0.0, 0.0, 1.0, 0.009443, 1.0, 1.0, 1.0, 9.537e-05, 1.0, 1.0, 1.0, 1.0, 1.0, 1.0, 0.001125, 0.006109, 2.547e-05, 0.003239, 5.067e-09, 0.0001072, 4.065e-05, 0.0, 4.202e-09, 0.01111, 3.645e-11, 0.0, 1.343e-10, 0.0, 0.0, 0.0, 0.0, 0.0, 0.0, 0.0, 0.009166, 0.004743, 0.0, 0.0, 0.0, 0.0]): _vg.add([_i], _w, 'REPLACE')
_m = ob_cube.modifiers.new('Subsurf', 'SUBSURF')
_m.uv_smooth = 'PRESERVE_CORNERS'
_m.quality = 2
_m.show_only_control_edges = False
_m = ob_cube.modifiers.new('Armature', 'ARMATURE')
_m = ob_cube.modifiers.new('Armature.001', 'ARMATURE')
_m.object = ob_armature

# ---- collection membership
col_collection_1.objects.link(ob_camera)
col_collection_2.objects.link(ob_armature)
col_collection_2.objects.link(ob_cube)

# ---- scene / render settings (as saved in the file)
scene.camera = ob_camera
scene.frame_start = 1; scene.frame_end = 50; scene.frame_set(14)
scene.render.engine = 'BLENDER_EEVEE_NEXT'
scene.render.resolution_percentage = 50
scene.render.dither_intensity = 0.0
scene.cycles.use_denoising = False
scene.cycles.samples = 10
scene.cycles.sampling_pattern = 'TABULATED_SOBOL'
scene.cycles.light_sampling_threshold = 0.0
scene.cycles.use_adaptive_sampling = False
scene.cycles.use_light_tree = False
scene.cycles.blur_glossy = 0.0
scene.cycles.pixel_filter_type = 'GAUSSIAN'
scene.cycles.sample_clamp_indirect = 0.0
scene.view_settings.view_transform = 'Standard'
bpy.context.view_layer.update()

# ---- added for rendering (the .blend has no usable light): sun
light_auto_sun = bpy.data.lights.new('AutoSun', 'SUN')
light_auto_sun.energy = 3.0
light_auto_sun.angle = 0.0523599
ob_auto_sun = bpy.data.objects.new('AutoSun', light_auto_sun)
scene.collection.objects.link(ob_auto_sun)
ob_auto_sun.rotation_euler = (0.872665, 0.174533, 0.523599)
bpy.context.view_layer.update()
